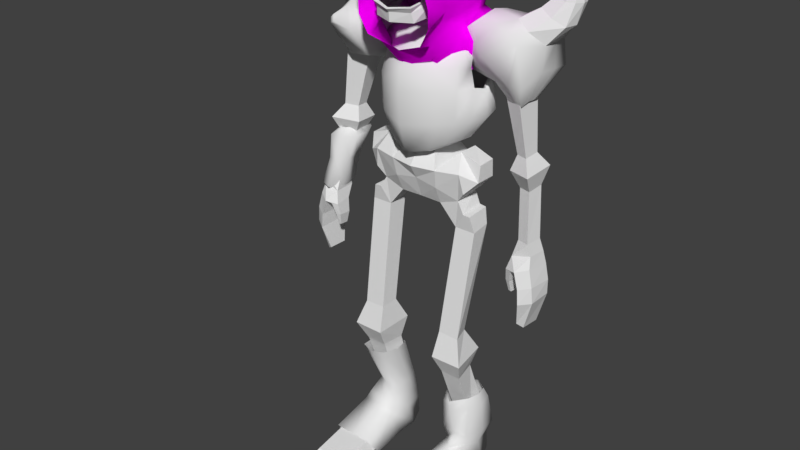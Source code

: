 # Source: FinalBoss.blend  (saved by Blender 2.78.0; exported with 4.5.12 LTS)
import bpy
from mathutils import Matrix  # noqa: F401  (used for matrix-valued properties, if any)

bpy.ops.wm.read_factory_settings(use_empty=True)
scene = bpy.context.scene
scene.name = 'Scene'

# ---- collections
col_collection_1 = bpy.data.collections.new('Collection 1'); scene.collection.children.link(col_collection_1)

# ---- images (referenced by path relative to the original .blend; pixels are not part of the script)
import os
ASSET_DIR = os.environ.get("B2B_ASSET_DIR", "")  # directory of the original .blend (textures are referenced by path, not embedded)
HERE = os.path.dirname(os.path.abspath(__file__))  # packed textures are extracted next to this script under _unpacked/

def load_image(name, relpath, width, height, colorspace="sRGB"):
    """Load a texture the original file referenced (path relative to the .blend, or extracted next to this script)."""
    p = next((c for c in (os.path.join(HERE, relpath), os.path.join(ASSET_DIR, relpath)) if relpath and os.path.exists(c)), "")
    if p:
        img = bpy.data.images.load(p, check_existing=True)
        img.name = name
    else:  # same state as the original file: an image datablock whose file is absent (Cycles renders it pink)
        img = bpy.data.images.new(name, width, height)
        img.source = "FILE"
        img.filepath = "//" + (relpath or name)
    img.colorspace_settings.name = colorspace
    return img
img_helmet_png = load_image('Helmet.png', 'Helmet.png', 1024, 1024, 'sRGB')

# ---- materials (node trees are filled in below, after node groups)
mat_material_002 = bpy.data.materials.new('Material.002')
mat_material_002.alpha_threshold = 0.0
mat_material_002.roughness = 0.5
mat_material_001 = bpy.data.materials.new('Material.001')
mat_material_001.alpha_threshold = 0.0
mat_material_001.roughness = 0.5
mat_material = bpy.data.materials.new('Material')
mat_material.alpha_threshold = 0.0
mat_material.roughness = 0.5

# ---- material node trees
mat_material_002.use_nodes = True; mat_material_002.node_tree.nodes.clear()
_N = mat_material_002.node_tree.nodes; _L = mat_material_002.node_tree.links
n0 = _N.new('ShaderNodeOutputMaterial'); n0.name = 'Material Output'; n0.location = (300, 300)
n1 = _N.new('ShaderNodeBsdfDiffuse'); n1.name = 'Diffuse BSDF'; n1.location = (10, 300)
_L.new(n1.outputs[0], n0.inputs[0])
n0.is_active_output = True
mat_material_001.use_nodes = True; mat_material_001.node_tree.nodes.clear()
_N = mat_material_001.node_tree.nodes; _L = mat_material_001.node_tree.links
n0 = _N.new('ShaderNodeOutputMaterial'); n0.name = 'Material Output'; n0.location = (300, 300)
n1 = _N.new('ShaderNodeBsdfDiffuse'); n1.name = 'Diffuse BSDF'; n1.location = (10, 300)
_L.new(n1.outputs[0], n0.inputs[0])
n0.is_active_output = True
mat_material.use_nodes = True; mat_material.node_tree.nodes.clear()
_N = mat_material.node_tree.nodes; _L = mat_material.node_tree.links
n0 = _N.new('ShaderNodeOutputMaterial'); n0.name = 'Material Output'; n0.location = (300, 300)
n1 = _N.new('ShaderNodeTexImage'); n1.name = 'Image Texture'; n1.location = (-173, 380)
n1.width = 140
n1.image = img_helmet_png
n2 = _N.new('ShaderNodeBsdfDiffuse'); n2.name = 'Diffuse BSDF'; n2.location = (71, 355)
_L.new(n2.outputs[0], n0.inputs[0])
_L.new(n1.outputs[0], n2.inputs[0])
n0.is_active_output = True

# ---- world
world_world = bpy.data.worlds.new('World'); scene.world = world_world
world_world.color = (0.05088, 0.05088, 0.05088)
world_world.use_sun_shadow = False
world_world.sun_shadow_jitter_overblur = 0.0
world_world.cycles.sampling_method = 'MANUAL'

# ---- meshes
me_cube_009 = bpy.data.meshes.new('Cube.009')
me_cube_009.from_pydata([(0.5019, -0.6088, 1.171), (0.3565, 0.8047, 1.039), (-1.102, -0.9988, 0.3288), (-1.382, 0.3551, 0.3514), (1.33, -0.5116, -0.3131), (1.164, 0.8919, -0.3097), (-0.3445, -0.8586, -1.132), (-0.498, 0.4946, -1.18), (1.086, -0.6661, 0.5168), (-0.884, -1.1, -0.4082), (0.9911, 0.9546, 0.4623), (-1.024, 0.535, -0.6084), (0.4782, 0.2521, 1.318), (-1.469, -0.2663, 0.4053), (1.516, 0.3139, -0.3499), (-0.4628, -0.2372, -1.337), (-1.237, -0.3599, -0.6729), (1.457, 0.3363, 0.6959), (-0.481, -0.997, 0.9139), (-0.7627, 0.6687, 0.9018), (0.5711, -0.8664, -0.9209), (0.3302, 0.8385, -0.9109), (-0.1573, 1.05, -0.08254), (-0.004678, -1.255, 0.0526), (0.6847, 0.008153, -1.23), (-0.8585, -0.001426, 1.242), (-1.882, 0.3938, 1.066), (-1.926, 0.2018, 1.092), (-1.728, 0.4812, 1.254), (-1.754, 0.2978, 1.356), (-0.8523, -1.436, 0.4133), (-0.8018, -1.483, 0.2065), (-0.6922, -1.464, 0.5835), (-0.5612, -1.534, 0.3426), (-0.54, 1.07, -1.073), (-0.7125, 1.103, -0.9047), (-0.2872, 1.201, -0.9887), (-0.444, 1.27, -0.7367), (0.4076, -0.5452, 1.016), (0.2816, 0.6798, 0.9018), (-0.9825, -0.8832, 0.2862), (-1.225, 0.2902, 0.3057), (1.125, -0.4609, -0.2701), (0.9815, 0.7553, -0.2672), (-0.3259, -0.7616, -0.9796), (-0.4589, 0.4111, -1.021), (0.9141, -0.5948, 0.4491), (-0.7934, -0.9706, -0.3525), (0.8315, 0.8097, 0.4019), (-0.9146, 0.446, -0.526), (0.387, 0.2009, 1.143), (-1.3, -0.2484, 0.3525), (1.286, 0.2544, -0.302), (-0.4284, -0.2231, -1.158), (-1.099, -0.3295, -0.5819), (1.235, 0.2739, 0.6043), (-0.4442, -0.8816, 0.7932), (-0.6883, 0.5619, 0.7827), (0.4675, -0.7684, -0.7969), (0.2588, 0.7091, -0.7882), (-0.1637, 0.8927, -0.07031), (-0.03141, -1.105, 0.04681), (0.566, -0.01052, -1.065), (-0.7714, -0.01882, 1.077), (-1.658, 0.3236, 0.9252), (-1.697, 0.1573, 0.9474), (-1.525, 0.3994, 1.088), (-1.547, 0.2405, 1.176), (-0.766, -1.262, 0.3594), (-0.7222, -1.303, 0.1802), (-0.6272, -1.286, 0.5069), (-0.5137, -1.347, 0.2981), (-0.4953, 0.9101, -0.9284), (-0.6448, 0.938, -0.7828), (-0.2762, 1.023, -0.8556), (-0.4121, 1.083, -0.6372)], [], [(25, 13, 2, 18), (24, 20, 6, 15), (23, 20, 4, 8), (17, 14, 5, 10), (7, 34, 36, 21), (16, 15, 6, 9), (13, 16, 9, 2), (19, 22, 11, 3), (12, 17, 10, 1), (18, 23, 8, 0), (0, 8, 17, 12), (3, 11, 16, 13), (11, 7, 15, 16), (8, 4, 14, 17), (21, 24, 15, 7), (13, 27, 26, 3), (1, 19, 25, 12), (5, 14, 24, 21), (2, 30, 32, 18), (1, 10, 22, 19), (10, 5, 21, 22), (9, 6, 20, 23), (14, 4, 20, 24), (12, 25, 18, 0), (28, 26, 27, 29), (3, 26, 28, 19), (25, 29, 27, 13), (19, 28, 29, 25), (30, 31, 33, 32), (23, 33, 31, 9), (9, 31, 30, 2), (18, 32, 33, 23), (37, 36, 34, 35), (11, 35, 34, 7), (21, 36, 37, 22), (22, 37, 35, 11), (63, 56, 40, 51), (62, 53, 44, 58), (61, 46, 42, 58), (55, 48, 43, 52), (45, 59, 74, 72), (54, 47, 44, 53), (51, 40, 47, 54), (57, 41, 49, 60), (50, 39, 48, 55), (56, 38, 46, 61), (38, 50, 55, 46), (41, 51, 54, 49), (49, 54, 53, 45), (46, 55, 52, 42), (59, 45, 53, 62), (51, 41, 64, 65), (39, 50, 63, 57), (43, 59, 62, 52), (40, 56, 70, 68), (39, 57, 60, 48), (48, 60, 59, 43), (47, 61, 58, 44), (52, 62, 58, 42), (50, 38, 56, 63), (66, 67, 65, 64), (41, 57, 66, 64), (63, 51, 65, 67), (57, 63, 67, 66), (68, 70, 71, 69), (61, 47, 69, 71), (47, 40, 68, 69), (56, 61, 71, 70), (75, 73, 72, 74), (49, 45, 72, 73), (59, 60, 75, 74), (60, 49, 73, 75)])
me_cube_009.polygons.foreach_set('use_smooth', [True] * 72)
me_cube_009.materials.append(mat_material_002)
me_cube_009.use_remesh_preserve_volume = False
me_cube_009.use_remesh_preserve_attributes = False
me_cube_009.use_mirror_vertex_groups = False
me_cube_009.update()
me_cube_007 = bpy.data.meshes.new('Cube.007')
me_cube_007.from_pydata([(0.6189, -0.306, -0.3258), (0.6685, -0.1113, 0.6007), (-0.6169, -0.306, -0.3258), (-0.6665, -0.1113, 0.6007), (0.0009765, -0.6079, -0.3619), (0.0009765, -0.3284, 0.6683), (0.6358, -0.2685, 0.1132), (0.0009765, -0.607, 0.1193), (-0.6338, -0.2685, 0.1132), (0.5841, -0.2116, 0.3774), (0.0009765, -0.557, 0.4201), (-0.5821, -0.2116, 0.3774), (0.4672, -0.3245, -0.6508), (-0.4653, -0.3245, -0.6508), (0.0009765, -0.5359, -0.8025), (0.6768, 0.3512, -0.3571), (0.5279, 0.3622, 0.4865), (-0.6748, 0.3512, -0.3571), (-0.526, 0.3741, 0.4828), (0.0009765, 0.474, -0.3839), (0.0009765, 0.5305, 0.5051), (0.6739, 0.3703, 0.03272), (0.0009765, 0.5217, -0.002839), (-0.672, 0.3703, 0.03272), (0.5657, 0.3775, 0.2696), (0.0009765, 0.5351, 0.2594), (-0.5637, 0.3775, 0.2696), (0.4843, 0.2828, -0.6255), (-0.4824, 0.2828, -0.6255), (0.0009765, 0.3083, -0.7402), (0.7645, -0.09188, 0.112), (0.8345, 0.06868, 0.04864), (0.7741, 0.2177, 0.1258), (0.813, 0.2315, -0.3295), (0.8518, 0.03527, -0.3427), (0.7575, -0.1694, -0.3235), (0.5448, -0.2355, -0.6614), (0.629, -0.02999, -0.6553), (0.5634, 0.1796, -0.6497), (0.0009765, 0.1589, -0.8363), (0.0009765, -0.4074, -0.8644), (0.7021, -0.07303, 0.3745), (0.7007, 0.2572, 0.3388), (-0.7002, -0.07303, 0.3745), (-0.6987, 0.269, 0.3351), (-0.6897, 0.3066, 0.583), (-0.724, 0.1329, 0.6903), (-0.7183, -0.02398, 0.6423), (-0.7555, -0.1694, -0.3235), (-0.8499, 0.03527, -0.3427), (-0.811, 0.2315, -0.3295), (-0.7721, 0.2177, 0.1258), (-0.8325, 0.06868, 0.04864), (-0.7625, -0.09188, 0.112), (-0.5615, 0.1796, -0.6497), (-0.627, -0.02999, -0.6553), (-0.5428, -0.2355, -0.6614), (0.7202, -0.02398, 0.6423), (0.7259, 0.121, 0.6941), (0.6916, 0.2709, 0.5942), (0.0009765, -0.1555, 0.778), (0.0009765, 0.0981, 0.7918), (0.0009765, 0.405, 0.7295), (-0.4413, -0.4435, -0.333), (-0.453, -0.1921, 0.6224), (-0.4554, -0.4024, 0.1164), (-0.4033, -0.3436, 0.3868), (-0.2881, -0.4386, -0.7394), (-0.3856, 0.4178, -0.3788), (-0.3298, 0.4622, 0.5022), (-0.4084, 0.4603, 0.001203), (-0.3429, 0.4736, 0.2631), (-0.2193, 0.2817, -0.7208), (-0.4112, -0.12, 0.7492), (-0.3945, 0.07802, 0.7744), (-0.3895, 0.3572, 0.7004), (-0.2377, -0.3274, -0.8242), (-0.3396, -0.1015, -0.8219), (-0.2213, 0.1198, -0.816), (0.4432, -0.4435, -0.333), (0.4549, -0.1921, 0.6224), (0.4574, -0.4024, 0.1164), (0.4053, -0.3436, 0.3868), (0.2901, -0.4386, -0.7394), (0.3876, 0.4178, -0.3788), (0.3318, 0.4622, 0.5022), (0.4104, 0.4603, 0.001203), (0.3449, 0.4736, 0.2631), (0.2212, 0.2817, -0.7208), (0.4131, -0.12, 0.7492), (0.3964, 0.07802, 0.7744), (0.3914, 0.3483, 0.7032), (0.2396, -0.3274, -0.8242), (0.3415, -0.1015, -0.8219), (0.2233, 0.1198, -0.816), (0.5671, -0.2834, -0.3015), (0.6126, -0.105, 0.5473), (-0.5651, -0.2834, -0.3015), (-0.6106, -0.105, 0.5473), (0.0009765, -0.56, -0.3346), (0.0009765, -0.304, 0.6093), (0.5826, -0.2491, 0.1007), (0.0009765, -0.5592, 0.1062), (-0.5806, -0.2491, 0.1007), (0.5352, -0.1969, 0.3427), (0.0009765, -0.5134, 0.3819), (-0.5333, -0.1969, 0.3427), (0.4282, -0.3004, -0.5993), (-0.4262, -0.3004, -0.5993), (0.0009765, -0.4941, -0.7383), (0.6201, 0.3187, -0.3302), (0.4838, 0.3288, 0.4427), (-0.6182, 0.3187, -0.3302), (-0.4818, 0.3397, 0.4393), (0.0009765, 0.4313, -0.3548), (0.0009765, 0.483, 0.4597), (0.6175, 0.3362, 0.02694), (0.0009765, 0.4749, -0.00564), (-0.6156, 0.3362, 0.02694), (0.5183, 0.3428, 0.244), (0.0009765, 0.4872, 0.2346), (-0.5164, 0.3428, 0.244), (0.4438, 0.256, -0.5761), (-0.4419, 0.256, -0.5761), (0.0009765, 0.2794, -0.6812), (0.7005, -0.08723, 0.0996), (0.7646, 0.05987, 0.04152), (0.7093, 0.1964, 0.1122), (0.7449, 0.209, -0.3049), (0.7805, 0.02926, -0.317), (0.6941, -0.1583, -0.2994), (0.4992, -0.2188, -0.609), (0.5764, -0.03053, -0.6034), (0.5163, 0.1615, -0.5983), (0.0009765, 0.1426, -0.7693), (0.0009765, -0.3763, -0.795), (0.6434, -0.06996, 0.34), (0.642, 0.2326, 0.3074), (-0.6414, -0.06996, 0.34), (-0.6401, 0.2434, 0.304), (-0.6318, 0.2778, 0.5311), (-0.6632, 0.1187, 0.6294), (-0.658, -0.02503, 0.5854), (-0.6921, -0.1583, -0.2994), (-0.7786, 0.02926, -0.317), (-0.743, 0.209, -0.3049), (-0.7073, 0.1964, 0.1122), (-0.7627, 0.05987, 0.04152), (-0.6985, -0.08723, 0.0996), (-0.5144, 0.1615, -0.5983), (-0.5744, -0.03053, -0.6034), (-0.4972, -0.2188, -0.609), (0.6599, -0.02503, 0.5854), (0.6652, 0.1078, 0.6328), (0.6338, 0.2452, 0.5414), (0.0009765, -0.1455, 0.7097), (0.0009765, 0.08683, 0.7224), (0.0009765, 0.368, 0.6653), (-0.4042, -0.4093, -0.3081), (-0.4149, -0.1791, 0.5672), (-0.4172, -0.3718, 0.1036), (-0.3694, -0.3178, 0.3514), (-0.2639, -0.4049, -0.6804), (-0.3532, 0.3797, -0.3501), (-0.3021, 0.4204, 0.4571), (-0.3741, 0.4186, -0.001937), (-0.3141, 0.4309, 0.238), (-0.2008, 0.255, -0.6635), (-0.3766, -0.113, 0.6833), (-0.3613, 0.06842, 0.7064), (-0.3567, 0.3242, 0.6386), (-0.2177, -0.303, -0.7582), (-0.311, -0.09606, -0.7561), (-0.2027, 0.1067, -0.7506), (0.4062, -0.4093, -0.3081), (0.4169, -0.1791, 0.5672), (0.4191, -0.3718, 0.1036), (0.3714, -0.3178, 0.3514), (0.2658, -0.4049, -0.6804), (0.3552, 0.3797, -0.3501), (0.3041, 0.4204, 0.4571), (0.3761, 0.4186, -0.001937), (0.3161, 0.4309, 0.238), (0.2028, 0.255, -0.6635), (0.3786, -0.113, 0.6833), (0.3633, 0.06842, 0.7064), (0.3587, 0.3161, 0.6412), (0.2196, -0.303, -0.7582), (0.313, -0.09606, -0.7561), (0.2046, 0.1067, -0.7506)], [], [(82, 80, 5, 10), (66, 10, 5, 64), (63, 4, 7, 65), (79, 81, 7, 4), (65, 7, 10, 66), (81, 82, 10, 7), (63, 2, 13, 67), (79, 4, 14, 83), (87, 25, 20, 85), (71, 69, 20, 25), (68, 70, 22, 19), (84, 19, 22, 86), (70, 71, 25, 22), (86, 22, 25, 87), (68, 72, 28, 17), (84, 88, 29, 19), (33, 15, 21, 32), (94, 88, 27, 38), (32, 21, 24, 42), (45, 18, 26, 44), (38, 27, 15, 33), (51, 23, 17, 50), (78, 72, 29, 39), (42, 24, 16, 59), (50, 17, 28, 54), (91, 85, 20, 62), (44, 26, 23, 51), (75, 69, 18, 45), (64, 73, 47, 3), (73, 74, 46, 47), (74, 75, 45, 46), (11, 43, 53, 8), (80, 89, 60, 5), (89, 90, 61, 60), (90, 91, 62, 61), (2, 48, 56, 13), (48, 49, 55, 56), (49, 50, 54, 55), (9, 41, 57, 1), (67, 76, 40, 14), (8, 53, 48, 2), (53, 52, 49, 48), (52, 51, 50, 49), (12, 36, 35, 0), (36, 37, 34, 35), (37, 38, 33, 34), (3, 47, 43, 11), (6, 30, 41, 9), (83, 92, 36, 12), (92, 93, 37, 36), (93, 94, 38, 37), (0, 35, 30, 6), (35, 34, 31, 30), (34, 33, 32, 31), (55, 54, 78, 77), (56, 55, 77, 76), (13, 56, 76, 67), (61, 62, 75, 74), (60, 61, 74, 73), (5, 60, 73, 64), (62, 20, 69, 75), (54, 28, 72, 78), (19, 29, 72, 68), (23, 26, 71, 70), (17, 23, 70, 68), (26, 18, 69, 71), (4, 63, 67, 14), (8, 65, 66, 11), (2, 63, 65, 8), (11, 66, 64, 3), (14, 40, 92, 83), (58, 59, 91, 90), (57, 58, 90, 89), (1, 57, 89, 80), (59, 16, 85, 91), (39, 29, 88, 94), (15, 27, 88, 84), (21, 86, 87, 24), (15, 84, 86, 21), (24, 87, 85, 16), (0, 79, 83, 12), (6, 9, 82, 81), (0, 6, 81, 79), (9, 1, 80, 82), (177, 105, 100, 175), (161, 159, 100, 105), (158, 160, 102, 99), (174, 99, 102, 176), (160, 161, 105, 102), (176, 102, 105, 177), (158, 162, 108, 97), (174, 178, 109, 99), (182, 180, 115, 120), (166, 120, 115, 164), (163, 114, 117, 165), (179, 181, 117, 114), (165, 117, 120, 166), (181, 182, 120, 117), (163, 112, 123, 167), (179, 114, 124, 183), (128, 127, 116, 110), (189, 133, 122, 183), (127, 137, 119, 116), (140, 139, 121, 113), (133, 128, 110, 122), (146, 145, 112, 118), (173, 134, 124, 167), (137, 154, 111, 119), (145, 149, 123, 112), (186, 157, 115, 180), (139, 146, 118, 121), (170, 140, 113, 164), (159, 98, 142, 168), (168, 142, 141, 169), (169, 141, 140, 170), (106, 103, 148, 138), (175, 100, 155, 184), (184, 155, 156, 185), (185, 156, 157, 186), (97, 108, 151, 143), (143, 151, 150, 144), (144, 150, 149, 145), (104, 96, 152, 136), (162, 109, 135, 171), (103, 97, 143, 148), (148, 143, 144, 147), (147, 144, 145, 146), (107, 95, 130, 131), (131, 130, 129, 132), (132, 129, 128, 133), (98, 106, 138, 142), (101, 104, 136, 125), (178, 107, 131, 187), (187, 131, 132, 188), (188, 132, 133, 189), (95, 101, 125, 130), (130, 125, 126, 129), (129, 126, 127, 128), (150, 172, 173, 149), (151, 171, 172, 150), (108, 162, 171, 151), (156, 169, 170, 157), (155, 168, 169, 156), (100, 159, 168, 155), (157, 170, 164, 115), (149, 173, 167, 123), (114, 163, 167, 124), (118, 165, 166, 121), (112, 163, 165, 118), (121, 166, 164, 113), (99, 109, 162, 158), (103, 106, 161, 160), (97, 103, 160, 158), (106, 98, 159, 161), (109, 178, 187, 135), (153, 185, 186, 154), (152, 184, 185, 153), (96, 175, 184, 152), (154, 186, 180, 111), (134, 189, 183, 124), (110, 179, 183, 122), (116, 119, 182, 181), (110, 116, 181, 179), (119, 111, 180, 182), (95, 107, 178, 174), (101, 176, 177, 104), (95, 174, 176, 101), (104, 177, 175, 96), (58, 57, 152, 153), (76, 77, 172, 171), (32, 42, 137, 127), (53, 43, 138, 148), (59, 58, 153, 154), (57, 41, 136, 152), (92, 40, 135, 187), (51, 52, 147, 146), (94, 93, 188, 189), (44, 51, 146, 139), (42, 59, 154, 137), (39, 94, 189, 134), (52, 53, 148, 147), (93, 92, 187, 188), (46, 45, 140, 141), (47, 46, 141, 142), (40, 76, 171, 135), (43, 47, 142, 138), (78, 39, 134, 173), (30, 31, 126, 125), (45, 44, 139, 140), (77, 78, 173, 172), (31, 32, 127, 126), (41, 30, 125, 136)])
me_cube_007.polygons.foreach_set('use_smooth', [True] * 192)
me_cube_007.materials.append(mat_material_001)
me_cube_007.use_remesh_preserve_volume = False
me_cube_007.use_remesh_preserve_attributes = False
me_cube_007.use_mirror_vertex_groups = False
me_cube_007.update()
me_cube_008 = bpy.data.meshes.new('Cube.008')
me_cube_008.from_pydata([(-1.661, -1.012, 0.4206), (-1.646, 0.7511, 0.4857), (-2.385, -0.8135, -0.401), (-1.931, 0.9094, 0.04911), (0.4782, -1.214, -0.07728), (1.142, 0.692, -0.1665), (-1.952, -0.6471, -1.664), (-1.693, 0.9083, -1.05), (1.029, -1.455, -1.549), (1.174, 0.8203, -1.256), (-0.7802, -0.7719, -1.862), (-0.8324, 0.9545, -1.795), (-2.032, -0.9597, 0.1371), (-1.005, -1.305, -0.7009), (0.1244, -1.113, -1.706), (-1.576, -0.01252, 0.6988), (1.234, -0.5026, -0.09909), (1.144, -0.468, -1.164), (-1.702, 0.9951, 0.3858), (-0.5394, 1.261, -0.5167), (0.1378, 1.164, -1.468), (-2.158, 0.04793, -0.1759), (-1.823, 0.1306, -1.357), (-1.022, 0.06792, -2.024), (0.553, -0.8212, -2.615), (0.6051, -0.005782, -2.53), (-0.09415, -0.5787, -2.733), (-0.1128, 0.0392, -2.724), (0.2295, -0.6999, -2.674), (0.5941, -0.466, -2.486), (0.2343, 0.116, -2.608), (-0.1806, -0.2792, -2.798), (-2.168, -0.7303, -1.032), (-0.4262, -1.162, 0.6231), (-1.812, 0.9088, -0.5004), (-0.1469, 0.7379, 0.4738), (-1.518, -1.132, -0.2819), (0.05888, -0.6197, 0.7888), (-1.121, 1.128, -0.06548), (-1.99, 0.08926, -0.7663), (2.124, 0.5661, 1.504), (2.045, -0.04958, 1.554), (1.148, 0.6174, 1.689), (1.176, -0.03922, 1.681), (1.888, 0.302, 2.762), (1.904, 0.1702, 2.754), (1.713, 0.2946, 2.779), (1.719, 0.1761, 2.778), (1.771, 0.6097, 0.6899), (1.886, -0.299, 0.6672), (0.6264, 0.5584, 1.088), (0.7374, -0.2583, 1.225), (-2.06, -0.6887, -1.348), (-1.753, 0.9085, -0.7751), (-1.262, -1.219, -0.4914), (0.6521, -0.8026, 0.4103), (-0.83, 1.195, -0.2911), (-1.906, 0.1099, -1.062), (0.02602, -1.188, 0.2729), (0.4725, 0.8575, 0.2355), (1.68, -0.1228, 1.565), (1.626, 0.756, 1.596), (1.811, 0.1801, 2.766), (1.801, 0.3387, 2.77), (1.312, -0.3938, 0.9459), (1.199, 0.6992, 0.889), (-1.611, 0.3693, 0.5922), (1.223, 0.09467, -0.1328), (1.187, 0.1761, -1.21), (0.5996, -0.2359, -2.508), (-0.3171, 0.05912, 0.6313), (2.209, 0.2582, 1.529), (1.17, 0.2891, 1.685), (1.991, 0.2361, 2.758), (1.884, 0.2353, 2.778), (0.5908, 0.1501, 1.156), (2.025, 0.1553, 0.6785), (1.997, 0.2594, 2.768)], [], [(54, 52, 6, 13), (22, 7, 11, 23), (57, 53, 7, 22), (55, 58, 4, 16), (56, 59, 5, 19), (13, 6, 10, 14), (19, 5, 9, 20), (16, 4, 8, 17), (4, 13, 14, 8), (58, 54, 13, 4), (67, 16, 17, 68), (76, 48, 40, 71), (7, 19, 20, 11), (53, 56, 19, 7), (52, 57, 22, 6), (6, 22, 23, 10), (8, 14, 28, 24), (14, 10, 26, 28), (68, 17, 29, 69), (11, 20, 30, 27), (17, 8, 24, 29), (20, 9, 25, 30), (10, 23, 31, 26), (23, 11, 27, 31), (2, 21, 39, 32), (3, 18, 38, 34), (66, 15, 37, 70), (0, 12, 36, 33), (18, 1, 35, 38), (15, 0, 33, 37), (21, 3, 34, 39), (12, 2, 32, 36), (72, 43, 47, 74), (65, 50, 42, 61), (75, 51, 43, 72), (64, 49, 41, 60), (77, 62, 45, 73), (60, 41, 45, 62), (61, 42, 46, 63), (71, 40, 44, 73), (55, 16, 49, 64), (70, 37, 51, 75), (59, 35, 50, 65), (67, 5, 48, 76), (5, 59, 65, 48), (37, 55, 64, 51), (40, 61, 63, 44), (43, 60, 62, 47), (74, 47, 62, 77), (51, 64, 60, 43), (48, 65, 61, 40), (32, 39, 57, 52), (34, 38, 56, 53), (33, 36, 54, 58), (38, 35, 59, 56), (37, 33, 58, 55), (39, 34, 53, 57), (36, 32, 52, 54), (46, 74, 77, 63), (16, 67, 76, 49), (35, 70, 75, 50), (41, 71, 73, 45), (63, 77, 73, 44), (50, 75, 72, 42), (42, 72, 74, 46), (1, 66, 70, 35), (9, 68, 69, 25), (49, 76, 71, 41), (5, 67, 68, 9)])
me_cube_008.polygons.foreach_set('use_smooth', [1, 1, 1, 1, 1, 1, 1, 1, 1, 1, 1, 0, 1, 1, 1, 1, 1, 1, 1, 1, 1, 1, 1, 1, 1, 1, 1, 1, 1, 1, 1, 1, 0, 0, 0, 0, 0, 0, 0, 0, 0, 0, 0, 0, 0, 0, 0, 0, 0, 0, 0, 1, 1, 1, 1, 1, 1, 1, 0, 0, 0, 0, 0, 0, 0, 1, 1, 0, 1])
me_cube_008.materials.append(None)
me_cube_008.use_remesh_preserve_volume = False
me_cube_008.use_remesh_preserve_attributes = False
me_cube_008.use_mirror_vertex_groups = False
me_cube_008.update()
me_cube_006 = bpy.data.meshes.new('Cube.006')
me_cube_006.from_pydata([(3.963, -1.847, 18.14), (4.28, 1.089, 17.71), (3.996, -2.627, 19.24), (3.349, 1.705, 23.93), (3.419, -2.516, 23.88), (3.588, -3.651, 21.92), (2.59, 4.475, 21.69), (2.783, 3.621, 17.15), (3.389, 2.314, 17.22), (3.079, 3.99, 22.97), (0.0, -2.981, 24.41), (0.0, 1.938, 25.11), (0.0, -4.077, 23.07), (0.0, 5.374, 22.33), (0.0, 4.389, 23.81), (0.0, 4.558, 17.08), (4.22, -1.777, 22.48), (4.196, 1.782, 21.0), (3.805, -3.136, 20.55), (2.826, 4.577, 19.81), (3.668, 3.803, 20.31), (0.0, 5.544, 19.45), (3.866, -0.927, 16.71), (3.368, -0.5971, 24.39), (0.0, -0.4545, 25.47), (4.371, -0.1916, 22.23), (2.104, -2.749, 24.54), (2.194, -3.93, 22.72), (1.5, 5.093, 22.42), (1.798, 1.851, 24.87), (1.675, 4.363, 23.71), (1.598, 4.241, 16.84), (1.777, 5.217, 19.67), (1.829, -0.5031, 25.37), (4.892, 1.051, 15.12), (5.914, 3.391, 13.3), (4.866, 2.16, 15.29), (0.0, 4.162, 13.0), (3.972, -0.7298, 14.07), (2.245, 3.949, 13.49), (3.415, -3.436, 16.87), (3.382, -3.681, 17.78), (2.86, -4.466, 19.7), (0.0, -4.755, 21.32), (3.164, -4.037, 18.88), (3.396, -3.406, 15.36), (2.094, -4.702, 20.53), (0.0, -2.298, 11.53), (3.633, -0.5797, 15.2), (3.879, 1.07, 15.77), (3.07, 2.237, 15.48), (2.589, 3.261, 15.41), (1.459, 3.757, 15.07), (0.0, 4.072, 15.1), (0.0, -2.786, 12.97), (3.729, -3.083, 18.65), (3.73, -2.382, 17.65), (3.566, -1.95, 16.33), (2.688, -1.88, 12.79), (3.264, -4.064, 20.81), (3.525, -3.592, 19.71), (2.087, -4.317, 21.69), (0.0, -4.412, 22.19), (2.805, -2.626, 13.79), (4.079, 1.079, 16.74), (3.23, 2.275, 16.35), (1.528, 3.999, 15.95), (0.0, 4.315, 16.09), (3.749, -0.7533, 15.96), (2.686, 3.441, 16.28), (2.58, -3.316, 13.91), (2.861, -2.308, 15.45), (6.373, 0.9148, 14.44), (6.748, 2.607, 13.98), (6.355, 1.659, 14.55), (6.098, 0.4277, 13.56), (5.121, 3.901, 12.21), (0.0, 4.553, 11.22), (1.927, 4.246, 12.62), (3.125, 4.018, 10.7), (0.0, 4.483, 10.69), (1.81, 4.156, 10.54), (3.773, 0.7083, 11.11), (0.0, -0.568, 10.62), (1.763, -0.5245, 10.71), (5.836, 0.2976, 11.65)], [], [(26, 10, 12, 27), (33, 24, 10, 26), (30, 9, 6, 28), (16, 4, 5, 18), (20, 8, 7, 19), (17, 1, 8, 20), (29, 3, 9, 30), (32, 19, 7, 31), (28, 6, 19, 32), (3, 17, 20, 9), (9, 20, 19, 6), (0, 16, 18, 2), (22, 25, 16, 0), (1, 17, 25, 22), (17, 3, 23, 25), (29, 11, 24, 33), (3, 29, 33, 23), (13, 28, 32, 21), (21, 32, 31, 15), (11, 29, 30, 14), (14, 30, 28, 13), (23, 33, 26, 4), (4, 26, 27, 5), (4, 16, 25, 23), (49, 48, 38, 34), (50, 49, 34, 36), (52, 51, 35, 39), (53, 52, 39, 37), (51, 50, 36, 35), (56, 55, 41, 40), (57, 56, 40, 45), (71, 57, 45, 70), (60, 59, 42, 44), (59, 61, 46, 42), (55, 60, 44, 41), (61, 62, 43, 46), (58, 63, 54, 47), (69, 65, 50, 51), (67, 66, 52, 53), (66, 69, 51, 52), (65, 64, 49, 50), (64, 68, 48, 49), (38, 48, 63, 58), (27, 12, 62, 61), (2, 18, 60, 55), (5, 27, 61, 59), (18, 5, 59, 60), (68, 22, 57, 71), (22, 0, 56, 57), (0, 2, 55, 56), (48, 68, 71, 63), (1, 22, 68, 64), (8, 1, 64, 65), (31, 7, 69, 66), (15, 31, 66, 67), (7, 8, 65, 69), (63, 71, 70, 54), (34, 38, 75, 72), (35, 36, 74, 73), (36, 34, 72, 74), (39, 35, 76, 78), (37, 39, 78, 77), (78, 76, 79, 81), (77, 78, 81, 80), (75, 38, 82, 85), (58, 47, 83, 84), (38, 58, 84, 82)])
me_cube_006.polygons.foreach_set('use_smooth', [True] * 67)
_uv = me_cube_006.uv_layers.new(name='UVMap')
_uv.uv.foreach_set('vector', [0.3153, 0.161, 0.3148, 0.07446, 0.415, 0.07244, 0.4014, 0.1666, 0.232, 0.1705, 0.2002, 0.1057, 0.3148, 0.07446, 0.3153, 0.161, 0.1042, 0.2756, 0.1398, 0.3195, 0.124, 0.368, 0.08025, 0.3568, 0.3288, 0.275, 0.326, 0.2116, 0.4044, 0.2309, 0.3954, 0.2618, 0.1713, 0.3995, 0.2027, 0.4831, 0.1447, 0.488, 0.1308, 0.4357, 0.2205, 0.3626, 0.2659, 0.4651, 0.2027, 0.4831, 0.1713, 0.3995, 0.1614, 0.2129, 0.1965, 0.2657, 0.1398, 0.3195, 0.1042, 0.2756, 0.08543, 0.4356, 0.1308, 0.4357, 0.1447, 0.488, 0.1069, 0.5022, 0.08025, 0.3568, 0.124, 0.368, 0.1308, 0.4357, 0.08543, 0.4356, 0.1965, 0.2657, 0.2205, 0.3626, 0.1713, 0.3995, 0.1398, 0.3195, 0.1398, 0.3195, 0.1713, 0.3995, 0.1308, 0.4357, 0.124, 0.368, 0.3367, 0.3336, 0.3288, 0.275, 0.3954, 0.2618, 0.3852, 0.2933, 0.3229, 0.4062, 0.2793, 0.3064, 0.3288, 0.275, 0.3367, 0.3336, 0.2659, 0.4651, 0.2205, 0.3626, 0.2793, 0.3064, 0.3229, 0.4062, 0.2205, 0.3626, 0.1965, 0.2657, 0.2609, 0.2256, 0.2793, 0.3064, 0.1614, 0.2129, 0.1107, 0.1651, 0.2002, 0.1057, 0.232, 0.1705, 0.1965, 0.2657, 0.1614, 0.2129, 0.232, 0.1705, 0.2609, 0.2256, 0.01841, 0.3459, 0.08025, 0.3568, 0.08543, 0.4356, 0.02458, 0.4509, 0.02458, 0.4509, 0.08543, 0.4356, 0.1069, 0.5022, 0.04386, 0.5138, 0.1107, 0.1651, 0.1614, 0.2129, 0.1042, 0.2756, 0.0496, 0.2436, 0.0496, 0.2436, 0.1042, 0.2756, 0.08025, 0.3568, 0.01841, 0.3459, 0.2609, 0.2256, 0.232, 0.1705, 0.3153, 0.161, 0.326, 0.2116, 0.326, 0.2116, 0.3153, 0.161, 0.4014, 0.1666, 0.4044, 0.2309, 0.326, 0.2116, 0.3288, 0.275, 0.2793, 0.3064, 0.2609, 0.2256, 0.2659, 0.4651, 0.3229, 0.4062, 0.3229, 0.4062, 0.2659, 0.4651, 0.2027, 0.4831, 0.2659, 0.4651, 0.2659, 0.4651, 0.2027, 0.4831, 0.1069, 0.5022, 0.1447, 0.488, 0.1447, 0.488, 0.1069, 0.5022, 0.04386, 0.5138, 0.1069, 0.5022, 0.1069, 0.5022, 0.04386, 0.5138, 0.1447, 0.488, 0.2027, 0.4831, 0.2027, 0.4831, 0.1447, 0.488, 0.3367, 0.3336, 0.3852, 0.2933, 0.3852, 0.2933, 0.3367, 0.3336, 0.3229, 0.4062, 0.3367, 0.3336, 0.3367, 0.3336, 0.3229, 0.4062, 0.3229, 0.4062, 0.3229, 0.4062, 0.3229, 0.4062, 0.3229, 0.4062, 0.3954, 0.2618, 0.4044, 0.2309, 0.4044, 0.2309, 0.3954, 0.2618, 0.4044, 0.2309, 0.4014, 0.1666, 0.4014, 0.1666, 0.4044, 0.2309, 0.3852, 0.2933, 0.3954, 0.2618, 0.3954, 0.2618, 0.3852, 0.2933, 0.4014, 0.1666, 0.415, 0.07244, 0.415, 0.07244, 0.4014, 0.1666, 0.3229, 0.4062, 0.3229, 0.4062, 0.3229, 0.4062, 0.3229, 0.4062, 0.1447, 0.488, 0.2027, 0.4831, 0.2027, 0.4831, 0.1447, 0.488, 0.04386, 0.5138, 0.1069, 0.5022, 0.1069, 0.5022, 0.04386, 0.5138, 0.1069, 0.5022, 0.1447, 0.488, 0.1447, 0.488, 0.1069, 0.5022, 0.2027, 0.4831, 0.2659, 0.4651, 0.2659, 0.4651, 0.2027, 0.4831, 0.2659, 0.4651, 0.3229, 0.4062, 0.3229, 0.4062, 0.2659, 0.4651, 0.3229, 0.4062, 0.3229, 0.4062, 0.3229, 0.4062, 0.3229, 0.4062, 0.4014, 0.1666, 0.415, 0.07244, 0.415, 0.07244, 0.4014, 0.1666, 0.3852, 0.2933, 0.3954, 0.2618, 0.3954, 0.2618, 0.3852, 0.2933, 0.4044, 0.2309, 0.4014, 0.1666, 0.4014, 0.1666, 0.4044, 0.2309, 0.3954, 0.2618, 0.4044, 0.2309, 0.4044, 0.2309, 0.3954, 0.2618, 0.3229, 0.4062, 0.3229, 0.4062, 0.3229, 0.4062, 0.3229, 0.4062, 0.3229, 0.4062, 0.3367, 0.3336, 0.3367, 0.3336, 0.3229, 0.4062, 0.3367, 0.3336, 0.3852, 0.2933, 0.3852, 0.2933, 0.3367, 0.3336, 0.3229, 0.4062, 0.3229, 0.4062, 0.3229, 0.4062, 0.3229, 0.4062, 0.2659, 0.4651, 0.3229, 0.4062, 0.3229, 0.4062, 0.2659, 0.4651, 0.2027, 0.4831, 0.2659, 0.4651, 0.2659, 0.4651, 0.2027, 0.4831, 0.1069, 0.5022, 0.1447, 0.488, 0.1447, 0.488, 0.1069, 0.5022, 0.04386, 0.5138, 0.1069, 0.5022, 0.1069, 0.5022, 0.04386, 0.5138, 0.1447, 0.488, 0.2027, 0.4831, 0.2027, 0.4831, 0.1447, 0.488, 0.3229, 0.4062, 0.3229, 0.4062, 0.3229, 0.4062, 0.3229, 0.4062, 0.2659, 0.4651, 0.3229, 0.4062, 0.3229, 0.4062, 0.2659, 0.4651, 0.1447, 0.488, 0.2027, 0.4831, 0.2027, 0.4831, 0.1447, 0.488, 0.2027, 0.4831, 0.2659, 0.4651, 0.2659, 0.4651, 0.2027, 0.4831, 0.1069, 0.5022, 0.1447, 0.488, 0.1447, 0.488, 0.1069, 0.5022, 0.04386, 0.5138, 0.1069, 0.5022, 0.1069, 0.5022, 0.04386, 0.5138, 0.1069, 0.5022, 0.1447, 0.488, 0.1447, 0.488, 0.1069, 0.5022, 0.04386, 0.5138, 0.1069, 0.5022, 0.1069, 0.5022, 0.04386, 0.5138, 0.3229, 0.4062, 0.3229, 0.4062, 0.3229, 0.4062, 0.3229, 0.4062, 0.3229, 0.4062, 0.3229, 0.4062, 0.3229, 0.4062, 0.3229, 0.4062, 0.3229, 0.4062, 0.3229, 0.4062, 0.3229, 0.4062, 0.3229, 0.4062])
me_cube_006.materials.append(mat_material)
me_cube_006.use_remesh_preserve_volume = False
me_cube_006.use_remesh_preserve_attributes = False
me_cube_006.use_mirror_vertex_groups = False
me_cube_006.update()
me_cube_005 = bpy.data.meshes.new('Cube.005')
me_cube_005.from_pydata([(-0.3047, -0.5691, 1.723), (-0.3198, 1.306, 1.821), (1.259, 0.003203, 1.562), (1.168, 1.323, 1.538), (-0.876, -1.336, -1.566), (-0.9582, 0.2476, -1.598), (0.4049, -0.8675, -1.698), (0.26, 0.2611, -1.829), (-0.5165, 0.6342, 0.09023), (0.611, 0.6466, -0.1243), (-0.4759, -0.8073, 0.06237), (0.7095, -0.3735, -0.05977), (-0.4202, 0.3686, 1.772), (-1.167, -0.5443, -1.582), (-0.6472, -0.08658, 0.0763), (0.4772, -0.4273, 1.642), (-0.2356, -1.55, -1.632), (0.1168, -0.8488, 0.001299), (0.4239, 1.763, 1.679), (-0.3491, 0.3092, -1.713), (0.04724, 0.8384, -0.01704), (1.463, 0.663, 1.55), (0.3757, -0.3032, -1.764), (0.7802, 0.1365, -0.09204), (0.2731, -0.1539, 2.164), (0.2684, 0.6659, 2.207), (0.7628, 0.09626, 2.093), (0.7341, 0.6731, 2.083), (0.237, 0.256, 2.185), (0.518, -0.09193, 2.128), (0.5013, 0.8654, 2.145), (0.8266, 0.3847, 2.088), (0.4758, 0.04191, 1.382), (0.6025, 0.2341, 2.113), (-0.6865, -0.7171, -2.545), (-0.7258, 0.03999, -2.56), (-0.07415, -0.4931, -2.608), (-0.1434, 0.04641, -2.67), (-0.8255, -0.3386, -2.552), (-0.3803, -0.8193, -2.576), (-0.4346, 0.06944, -2.615), (-0.08814, -0.2233, -2.639)], [], [(20, 19, 5, 8), (14, 13, 4, 10), (23, 22, 7, 9), (17, 16, 6, 11), (15, 17, 11, 2), (21, 23, 9, 3), (12, 14, 10, 0), (18, 20, 8, 1), (1, 8, 14, 12), (8, 5, 13, 14), (0, 10, 17, 15), (10, 4, 16, 17), (3, 9, 20, 18), (9, 7, 19, 20), (2, 11, 23, 21), (11, 6, 22, 23), (15, 2, 26, 29), (23, 22, 32, 33), (3, 18, 30, 27), (18, 1, 25, 30), (21, 3, 27, 31), (1, 12, 28, 25), (12, 0, 24, 28), (21, 23, 33, 31), (0, 15, 29, 24), (2, 21, 31, 26), (19, 7, 37, 40), (6, 16, 39, 36), (4, 13, 38, 34), (5, 19, 40, 35), (7, 22, 41, 37), (16, 4, 34, 39), (22, 6, 36, 41), (13, 5, 35, 38)])
me_cube_005.polygons.foreach_set('use_smooth', [True] * 34)
me_cube_005.use_remesh_preserve_volume = False
me_cube_005.use_remesh_preserve_attributes = False
me_cube_005.use_mirror_vertex_groups = False
me_cube_005.update()
me_cube_004 = bpy.data.meshes.new('Cube.004')
me_cube_004.from_pydata([(1.118, -1.606, 5.0), (1.264, 0.4253, 4.902), (-0.9705, -1.579, 4.944), (-0.4472, 0.4529, 5.049), (1.033, -0.06234, 0.7714), (0.9083, 1.719, 0.9869), (-0.7428, -0.04165, 0.8792), (-0.9022, 1.678, 1.018), (1.173, -0.9131, -1.259), (1.128, 2.007, -1.647), (-1.573, -0.8836, -1.042), (-0.7473, 2.0, -1.887), (1.664, -0.4193, -3.296), (1.08, 2.168, -3.192), (-1.648, -0.4698, -3.294), (-0.868, 2.192, -3.299), (1.42, -3.559, -2.2), (-1.855, -3.511, -2.151), (1.833, -2.919, -3.507), (-2.076, -2.871, -3.439), (0.9981, 2.046, -0.7728), (1.141, -0.6109, -0.3742), (-1.273, 2.094, -0.6931), (-1.272, -0.6754, -0.3285), (0.07376, -1.918, 4.972), (0.1451, -0.3772, 0.8253), (-0.1999, -0.8984, -1.15), (-0.2177, -3.535, -2.176), (-0.06555, -0.6431, -0.3513), (0.4085, 0.5832, 4.976), (0.003061, 1.843, 1.002), (0.1903, 2.148, -1.767), (0.007807, -0.3004, -3.295), (0.1062, 2.324, -3.245), (-0.1215, -2.751, -3.473), (-0.1374, 2.214, -0.7329), (1.522, -0.5906, 4.951), (-0.9288, -0.563, 4.996), (1.238, 0.8284, 0.8792), (-1.075, 0.8182, 0.9484), (1.47, 0.547, -1.453), (-1.511, 0.5581, -1.465), (1.756, 0.8745, -3.244), (-1.637, 0.8613, -3.296), (-1.656, 0.7091, -0.5108), (1.365, 0.7174, -0.5735), (0.05907, 1.012, -3.27)], [], [(24, 25, 4, 0), (45, 40, 9, 20), (36, 38, 5, 1), (29, 30, 7, 3), (37, 39, 6, 2), (40, 42, 13, 9), (35, 31, 11, 22), (44, 41, 10, 23), (28, 26, 8, 21), (46, 43, 15, 33), (41, 43, 14, 10), (14, 19, 17, 10), (31, 33, 15, 11), (8, 16, 18, 12), (32, 34, 19, 14), (26, 27, 16, 8), (25, 28, 21, 4), (39, 44, 23, 6), (30, 35, 22, 7), (38, 45, 20, 5), (6, 23, 28, 25), (10, 17, 27, 26), (23, 10, 26, 28), (2, 6, 25, 24), (5, 20, 35, 30), (12, 18, 34, 32), (9, 13, 33, 31), (42, 46, 33, 13), (20, 9, 31, 35), (1, 5, 30, 29), (12, 32, 46, 42), (4, 21, 45, 38), (7, 22, 44, 39), (11, 15, 43, 41), (32, 14, 43, 46), (22, 11, 41, 44), (8, 12, 42, 40), (3, 7, 39, 37), (0, 4, 38, 36), (21, 8, 40, 45)])
me_cube_004.polygons.foreach_set('use_smooth', [True] * 40)
me_cube_004.use_remesh_preserve_volume = False
me_cube_004.use_remesh_preserve_attributes = False
me_cube_004.use_mirror_vertex_groups = False
me_cube_004.update()
me_cube_003 = bpy.data.meshes.new('Cube.003')
me_cube_003.from_pydata([(-1.382, 1.633, 4.551), (-1.377, 3.798, 4.641), (1.098, 1.662, 4.702), (1.151, 3.74, 4.684), (-0.7991, 1.591, 1.266), (-0.9697, 4.145, 0.6954), (1.007, 1.61, 1.294), (0.7764, 4.176, 0.7695), (-1.775, 1.691, -0.939), (-1.191, 4.279, -0.8345), (1.538, 1.641, -0.9363), (0.7574, 4.303, -0.9414), (-1.531, -0.9945, 0.06009), (1.745, -0.9465, 0.1092), (-1.944, -0.8086, -1.15), (1.966, -0.7605, -1.082), (-1.511, -3.515, -0.5716), (1.589, -3.472, -0.5375), (-1.817, -4.575, -1.661), (2.058, -4.531, -1.603), (-1.383, 4.277, 1.806), (-1.046, 1.412, 2.224), (1.146, 4.35, 1.871), (1.161, 1.435, 2.27), (-0.1422, 1.034, 4.626), (-0.1129, 4.383, 4.663), (0.1041, 0.5779, 1.28), (-0.09666, 4.161, 0.7325), (-0.1184, 1.666, -0.9376), (-0.2168, 4.291, -0.8879), (0.1072, -0.9705, 0.8624), (0.01091, -0.7846, -1.116), (0.03891, -4.509, 0.2232), (0.1207, -5.569, -1.632), (0.0574, 1.424, 2.247), (-0.1788, 4.453, 1.77), (-1.679, 2.715, 4.596), (1.438, 2.701, 4.693), (-1.06, 2.796, 1.108), (1.263, 2.648, 0.9327), (-1.808, 2.985, -0.8867), (1.467, 2.972, -0.9388), (1.499, 2.85, 2.125), (-1.377, 2.828, 2.058), (-0.1707, 2.978, -0.9128), (-1.276, 1.878, 5.383), (-1.091, 3.549, 5.452), (0.8199, 1.9, 5.499), (0.8612, 3.505, 5.485), (-0.1374, 0.9435, 5.441), (-0.1147, 4.001, 5.469), (-1.553, 2.714, 5.418), (1.082, 2.703, 5.492)], [], [(43, 20, 5, 38), (38, 5, 9, 40), (35, 22, 7, 27), (42, 23, 6, 39), (34, 21, 4, 26), (44, 29, 11, 41), (39, 6, 10, 41), (10, 6, 13, 15), (27, 7, 11, 29), (12, 14, 18, 16), (4, 8, 14, 12), (28, 10, 15, 31), (26, 4, 12, 30), (32, 16, 18, 33), (30, 12, 16, 32), (15, 13, 17, 19), (31, 15, 19, 33), (24, 0, 21, 34), (37, 2, 23, 42), (25, 3, 22, 35), (36, 1, 20, 43), (1, 25, 35, 20), (2, 24, 34, 23), (14, 31, 33, 18), (13, 30, 32, 17), (17, 32, 33, 19), (6, 26, 30, 13), (8, 28, 31, 14), (5, 27, 29, 9), (40, 9, 29, 44), (23, 34, 26, 6), (20, 35, 27, 5), (8, 40, 44, 28), (0, 36, 43, 21), (3, 37, 42, 22), (7, 39, 41, 11), (28, 44, 41, 10), (22, 42, 39, 7), (4, 38, 40, 8), (21, 43, 38, 4), (2, 37, 52, 47), (24, 2, 47, 49), (0, 24, 49, 45), (1, 36, 51, 46), (25, 1, 46, 50), (36, 0, 45, 51), (3, 25, 50, 48), (37, 3, 48, 52)])
me_cube_003.polygons.foreach_set('use_smooth', [True] * 48)
me_cube_003.use_remesh_preserve_volume = False
me_cube_003.use_remesh_preserve_attributes = False
me_cube_003.use_mirror_vertex_groups = False
me_cube_003.update()
me_cube_001 = bpy.data.meshes.new('Cube.001')
me_cube_001.from_pydata([(1.391, 0.8041, 17.04), (1.24, 0.7557, 20.47), (1.152, 1.862, 17.07), (0.9346, 2.003, 20.31), (1.009, 1.755, 18.03), (1.315, 0.6574, 18.28), (2.208, -1.306, 4.945), (2.208, 2.431, 5.228), (1.997, -0.4181, 1.687), (1.997, 1.526, 1.961), (5.623, -0.0464, 5.863), (5.623, 1.297, 5.936), (4.563, -0.6924, 3.266), (4.517, 1.56, 3.228), (3.692, -0.04807, 6.541), (3.647, 1.515, 6.47), (3.818, -0.4181, 2.339), (3.818, 1.526, 2.614), (3.518, -0.2776, -0.1744), (3.46, 1.254, 0.0516), (4.43, -0.4836, 1.313), (4.372, 1.46, 1.436), (5.409, -0.2557, -0.1941), (5.313, 1.276, -0.0235), (5.057, -0.4617, 1.263), (4.962, 1.482, 1.331), (3.175, -1.514, -9.808), (3.119, -0.1288, -9.733), (5.106, -1.491, -9.893), (4.578, -0.1065, -9.874), (2.953, -2.066, -12.15), (2.821, 0.9354, -12.01), (5.83, -2.02, -12.16), (5.196, 0.9812, -12.14), (3.305, -1.281, -13.98), (3.174, 0.5479, -14.07), (5.185, -1.256, -14.03), (4.714, 0.5727, -13.93), (3.415, 0.3916, -19.4), (3.418, 1.942, -19.33), (5.19, 0.4123, -19.29), (5.229, 1.901, -19.3), (3.638, -0.2968, -21.65), (3.472, 2.113, -21.97), (5.444, -0.2781, -21.63), (4.943, 2.138, -21.91), (0.6803, 0.303, 7.776), (0.712, 1.241, 7.797), (2.053, -1.024, 3.287), (2.053, 1.861, 3.499), (5.61, -0.211, 4.383), (5.61, 1.378, 4.379), (4.313, 1.984, 4.72), (4.296, -0.9472, 5.052), (1.27, 2.346, 15.92), (1.51, 1.326, 15.89), (4.079, 1.51, 15.36), (4.079, 2.087, 15.58), (7.016, 0.1996, 15.5), (7.33, 3.005, 15.72), (3.831, 1.996, 14.44), (5.279, 1.251, 13.73), (3.831, 2.447, 14.62), (5.129, 2.518, 13.95), (8.828, -0.2446, 14.73), (9.102, 2.17, 14.69), (5.963, 1.693, 13.12), (5.963, 1.994, 13.44), (8.62, 0.1715, 12.8), (8.637, 2.339, 12.92), (6.812, 0.833, 12.62), (6.918, 2.358, 12.59), (9.438, 0.4651, 7.323), (9.448, 1.733, 7.39), (8.321, 0.852, 7.214), (8.387, 1.744, 7.198), (10.23, -0.2523, 6.128), (10.25, 2.328, 6.263), (7.958, 0.5352, 5.906), (8.091, 2.351, 5.873), (9.923, 0.449, 4.62), (9.934, 1.817, 4.691), (8.718, 0.8665, 4.502), (8.788, 1.829, 4.485), (10.75, -0.4757, 0.6944), (10.82, 0.9001, 0.6672), (9.572, -0.06854, 0.5798), (9.705, 0.9118, 0.4658), (11.06, -0.4022, -0.3088), (11.15, 0.9925, -0.3807), (9.451, -0.591, -0.6646), (9.71, 1.221, -0.7482), (3.465, -0.7755, 21.37), (3.549, -0.6566, 25.93), (3.622, 0.6132, 21.14), (2.889, 1.547, 25.74), (2.729, -1.175, 19.05), (2.729, -0.1824, 18.79), (2.236, -1.734, 17.94), (2.322, -0.6815, 18.22), (2.502, -3.094, 21.71), (3.231, -2.528, 25.03), (2.422, -2.032, 19.08), (2.119, 0.1063, 19.45), (3.928, 1.43, 23.77), (4.021, -0.2923, 23.94), (3.341, -2.942, 23.33), (3.126, -0.678, 20.72), (3.125, 0.1836, 20.13), (2.437, -3.171, 20.75), (2.021, 0.2452, 20.26), (1.528, 1.819, 26.63), (0.5749, -3.845, 21.73), (1.662, -3.273, 18.45), (1.816, -3.12, 17.65), (1.421, -1.699, 17.83), (1.664, -0.8583, 26.88), (1.593, -0.6836, 18.23), (2.267, -3.099, 25.33), (2.7, -3.449, 24.03), (0.6666, -3.758, 20.7), (1.713, -0.201, 18.74), (2.308, -2.976, 21.87), (2.986, -2.955, 22.94), (1.175, -2.985, 22.08), (2.639, -3.118, 23.61), (3.875, 1.523, 22.23), (3.893, -0.6198, 22.48), (3.289, -2.851, 22.19), (0.7639, -3.312, 22.77), (2.955, -2.769, 22.26), (1.175, -2.837, 22.95), (1.508, -3.747, 19.79), (1.813, -3.465, 18.87), (2.335, -2.47, 20.01), (2.093, -2.384, 19.18), (2.252, -1.997, 19.51), (2.845, 0.1235, 19.29), (2.549, -1.55, 19.56), (2.84, -0.9356, 19.36), (1.975, 2.98, 21.12), (1.004, 4.4, 24.18), (2.268, 3.816, 22.1), (1.726, 4.463, 23.48), (2.438, 3.221, 25.11), (1.411, 3.313, 25.71), (3.376, 2.905, 23.15), (3.437, 2.507, 21.84), (2.678, 1.864, 21.0), (1.304, -3.606, 19.6), (1.568, -3.271, 18.91), (1.978, -2.536, 19.81), (1.837, -2.502, 19.17), (2.062, -2.138, 19.49), (10.82, -0.4452, -6.956), (10.88, 1.0, -7.028), (10.32, -0.6952, -6.627), (10.45, 0.8948, -6.775), (11.72, -0.7138, -4.215), (11.72, 1.051, -4.184), (10.65, 1.204, -4.294), (10.74, -1.247, -4.418), (11.41, 1.086, -1.528), (10.24, -1.203, -1.61), (11.25, -0.6759, -1.297), (10.12, 1.351, -1.719), (9.155, -0.8483, -1.797), (9.269, 0.43, -1.667), (9.693, -1.002, -1.803), (9.807, 0.4105, -2.092), (9.212, -0.4815, -3.945), (9.242, 0.1889, -4.02), (9.464, -0.5012, -4.009), (9.493, 0.1341, -4.08), (9.456, 0.2489, -3.192), (9.062, 0.286, -2.95), (9.051, -0.6835, -2.872), (9.447, -0.7701, -2.907), (11.61, -0.7536, -2.809), (10.53, 1.277, -3.058), (11.71, 1.069, -2.908), (10.64, -1.225, -3.065), (2.662, -0.1966, -23.86), (3.246, 2.391, -23.75), (5.975, -0.2472, -23.86), (5.194, 2.415, -23.86), (2.906, -2.882, -22.86), (6.182, -2.834, -22.81), (2.493, -2.696, -24.07), (6.403, -2.648, -24.0), (2.926, -6.341, -23.49), (6.026, -6.297, -23.46), (2.62, -7.4, -24.58), (6.495, -7.357, -24.52), (3.211, 2.355, -21.03), (3.391, -0.4759, -20.7), (5.623, 2.377, -20.94), (5.598, -0.4527, -20.65), (-1.391, 0.8041, 17.04), (-1.24, 0.7557, 20.47), (-1.152, 1.862, 17.07), (-0.9346, 2.003, 20.31), (-1.009, 1.755, 18.03), (-1.315, 0.6574, 18.28), (-2.208, -1.306, 4.945), (-2.208, 2.431, 5.228), (-1.997, -0.4181, 1.687), (-1.997, 1.526, 1.961), (-5.623, -0.0464, 5.863), (-5.623, 1.297, 5.936), (-4.563, -0.6924, 3.266), (-4.517, 1.56, 3.228), (-3.692, -0.04807, 6.541), (-3.647, 1.515, 6.47), (-3.818, -0.4181, 2.339), (-3.818, 1.526, 2.614), (-3.518, -0.2776, -0.1744), (-3.46, 1.254, 0.0516), (-4.43, -0.4836, 1.313), (-4.372, 1.46, 1.436), (-5.409, -0.2557, -0.1941), (-5.313, 1.276, -0.0235), (-5.057, -0.4617, 1.263), (-4.962, 1.482, 1.331), (-3.175, -1.514, -9.808), (-3.119, -0.1288, -9.733), (-5.106, -1.491, -9.893), (-4.578, -0.1065, -9.874), (-2.953, -2.066, -12.15), (-2.821, 0.9354, -12.01), (-5.83, -2.02, -12.16), (-5.196, 0.9812, -12.14), (-3.305, -1.281, -13.98), (-3.174, 0.5479, -14.07), (-5.185, -1.256, -14.03), (-4.714, 0.5727, -13.93), (-3.415, 0.3916, -19.4), (-3.418, 1.942, -19.33), (-5.19, 0.4123, -19.29), (-5.229, 1.901, -19.3), (-3.638, -0.2968, -21.65), (-3.472, 2.113, -21.97), (-5.444, -0.2781, -21.63), (-4.943, 2.138, -21.91), (-0.6803, 0.303, 7.776), (-0.712, 1.241, 7.797), (-2.053, -1.024, 3.287), (-2.053, 1.861, 3.499), (-5.61, -0.211, 4.383), (-5.61, 1.378, 4.379), (-4.313, 1.984, 4.72), (-4.296, -0.9472, 5.052), (-1.27, 2.346, 15.92), (-1.51, 1.326, 15.89), (-4.079, 1.51, 15.36), (-4.079, 2.087, 15.58), (-7.016, 0.1996, 15.5), (-7.33, 3.005, 15.72), (-3.831, 1.996, 14.44), (-5.279, 1.251, 13.73), (-3.831, 2.447, 14.62), (-5.129, 2.518, 13.95), (-8.828, -0.2446, 14.73), (-9.102, 2.17, 14.69), (-5.963, 1.693, 13.12), (-5.963, 1.994, 13.44), (-8.62, 0.1715, 12.8), (-8.637, 2.339, 12.92), (-6.812, 0.833, 12.62), (-6.918, 2.358, 12.59), (-9.438, 0.4651, 7.323), (-9.448, 1.733, 7.39), (-8.321, 0.852, 7.214), (-8.387, 1.744, 7.198), (-10.23, -0.2523, 6.128), (-10.25, 2.328, 6.263), (-7.958, 0.5352, 5.906), (-8.091, 2.351, 5.873), (-9.923, 0.449, 4.62), (-9.934, 1.817, 4.691), (-8.718, 0.8665, 4.502), (-8.788, 1.829, 4.485), (-10.75, -0.4757, 0.6944), (-10.82, 0.9001, 0.6672), (-9.572, -0.06854, 0.5798), (-9.705, 0.9118, 0.4658), (-11.06, -0.4022, -0.3088), (-11.15, 0.9925, -0.3807), (-9.451, -0.591, -0.6646), (-9.71, 1.221, -0.7482), (-3.465, -0.7755, 21.37), (-3.549, -0.6566, 25.93), (-3.622, 0.6132, 21.14), (-2.889, 1.547, 25.74), (-2.729, -1.175, 19.05), (-2.729, -0.1824, 18.79), (-2.236, -1.734, 17.94), (-2.322, -0.6815, 18.22), (-2.502, -3.094, 21.71), (-3.231, -2.528, 25.03), (-2.422, -2.032, 19.08), (-2.119, 0.1063, 19.45), (-3.928, 1.43, 23.77), (-4.021, -0.2923, 23.94), (-3.341, -2.942, 23.33), (-3.126, -0.678, 20.72), (-3.125, 0.1836, 20.13), (-2.437, -3.171, 20.75), (-2.021, 0.2452, 20.26), (-1.528, 1.819, 26.63), (-0.5749, -3.845, 21.73), (-1.662, -3.273, 18.45), (-1.816, -3.12, 17.65), (-1.421, -1.699, 17.83), (-1.664, -0.8583, 26.88), (-1.593, -0.6836, 18.23), (-2.267, -3.099, 25.33), (-2.7, -3.449, 24.03), (-0.6666, -3.758, 20.7), (-1.713, -0.201, 18.74), (1.209e-09, -3.262, 20.75), (-2.308, -2.976, 21.87), (-2.986, -2.955, 22.94), (-1.175, -2.985, 22.08), (-2.639, -3.118, 23.61), (-3.875, 1.523, 22.23), (-3.893, -0.6198, 22.48), (-3.289, -2.851, 22.19), (-0.7639, -3.312, 22.77), (-2.955, -2.769, 22.26), (-1.175, -2.837, 22.95), (-1.508, -3.747, 19.79), (-1.813, -3.465, 18.87), (-2.335, -2.47, 20.01), (-2.093, -2.384, 19.18), (-2.252, -1.997, 19.51), (-2.845, 0.1235, 19.29), (-2.549, -1.55, 19.56), (-2.84, -0.9356, 19.36), (-1.975, 2.98, 21.12), (-1.004, 4.4, 24.18), (-2.268, 3.816, 22.1), (-1.726, 4.463, 23.48), (-2.438, 3.221, 25.11), (-1.411, 3.313, 25.71), (-3.376, 2.905, 23.15), (-3.437, 2.507, 21.84), (-2.678, 1.864, 21.0), (-1.304, -3.606, 19.6), (-1.568, -3.271, 18.91), (-1.978, -2.536, 19.81), (-1.837, -2.502, 19.17), (-2.062, -2.138, 19.49), (-10.82, -0.4452, -6.956), (-10.88, 1.0, -7.028), (-10.32, -0.6952, -6.627), (-10.45, 0.8948, -6.775), (-11.72, -0.7138, -4.215), (-11.72, 1.051, -4.184), (-10.65, 1.204, -4.294), (-10.74, -1.247, -4.418), (-11.41, 1.086, -1.528), (-10.24, -1.203, -1.61), (-11.25, -0.6759, -1.297), (-10.12, 1.351, -1.719), (-9.155, -0.8483, -1.797), (-9.269, 0.43, -1.667), (-9.693, -1.002, -1.803), (-9.807, 0.4105, -2.092), (-9.212, -0.4815, -3.945), (-9.242, 0.1889, -4.02), (-9.464, -0.5012, -4.009), (-9.493, 0.1341, -4.08), (-9.456, 0.2489, -3.192), (-9.062, 0.286, -2.95), (-9.051, -0.6835, -2.872), (-9.447, -0.7701, -2.907), (-11.61, -0.7536, -2.809), (-10.53, 1.277, -3.058), (-11.71, 1.069, -2.908), (-10.64, -1.225, -3.065), (-2.662, -0.1966, -23.86), (-3.246, 2.391, -23.75), (-5.975, -0.2472, -23.86), (-5.194, 2.415, -23.86), (-2.906, -2.882, -22.86), (-6.182, -2.834, -22.81), (-2.493, -2.696, -24.07), (-6.403, -2.648, -24.0), (-2.926, -6.341, -23.49), (-6.026, -6.297, -23.46), (-2.62, -7.4, -24.58), (-6.495, -7.357, -24.52), (-3.211, 2.355, -21.03), (-3.391, -0.4759, -20.7), (-5.623, 2.377, -20.94), (-5.598, -0.4527, -20.65), (1.209e-09, 2.251, 16.5), (1.209e-09, 2.29, 20.44), (1.209e-09, 0.5363, 16.46), (1.209e-09, -0.1733, 20.43), (1.209e-09, 0.04374, 18.24), (1.209e-09, 2.062, 17.95), (1.209e-09, 2.709, 5.456), (1.209e-09, -1.645, 4.935), (1.209e-09, 1.526, 1.991), (1.209e-09, -0.4181, 1.716), (1.209e-09, -0.2306, 7.188), (1.209e-09, 1.7, 7.252), (1.209e-09, -1.024, 3.666), (1.209e-09, 2.479, 3.692), (1.209e-09, 2.735, 15.22), (1.209e-09, 1.058, 15.17), (1.209e-09, -0.9457, 27.02), (1.209e-09, 1.925, 26.83), (1.209e-09, 3.606, 20.72), (1.209e-09, -3.167, 17.56), (1.209e-09, -4.245, 22.16), (1.209e-09, -3.438, 25.35), (1.209e-09, -3.754, 18.39), (1.209e-09, -3.709, 17.59), (1.209e-09, -3.734, 23.47), (1.209e-09, -4.011, 20.11), (1.209e-09, -3.713, 17.59), (1.209e-09, -3.327, 21.92), (1.209e-09, -3.506, 20.32), (1.209e-09, -3.405, 21.8), (1.209e-09, -3.763, 22.89), (1.209e-09, -4.128, 19.57), (1.209e-09, -3.979, 18.66), (1.209e-09, 0.9401, 20.05), (1.209e-09, 4.63, 24.53), (1.209e-09, 2.306, 20.31), (1.209e-09, 3.294, 26.05), (1.209e-09, 4.311, 21.67), (1.209e-09, 4.569, 22.89), (1.209e-09, -3.944, 19.47), (1.209e-09, -3.829, 18.76)], [], [(402, 398, 3, 4), (4, 3, 1, 5), (3, 398, 400, 1), (5, 1, 400, 401), (0, 5, 401, 399), (2, 4, 5, 0), (397, 402, 4, 2), (46, 407, 404, 6), (15, 14, 10, 11), (408, 47, 7, 403), (47, 46, 6, 7), (405, 9, 8, 406), (48, 409, 406, 8), (410, 49, 9, 405), (51, 50, 12, 13), (53, 16, 12, 50), (16, 17, 13, 12), (52, 15, 11, 51), (49, 7, 15, 52), (16, 8, 18, 20), (48, 8, 16, 53), (7, 6, 14, 15), (21, 20, 24, 25), (8, 9, 19, 18), (17, 16, 20, 21), (9, 17, 21, 19), (22, 23, 25, 24), (20, 18, 22, 24), (19, 21, 25, 23), (22, 18, 26, 28), (28, 26, 30, 32), (23, 22, 28, 29), (19, 23, 29, 27), (18, 19, 27, 26), (31, 33, 37, 35), (26, 27, 31, 30), (27, 29, 33, 31), (29, 28, 32, 33), (36, 34, 38, 40), (33, 32, 36, 37), (32, 30, 34, 36), (30, 31, 35, 34), (195, 194, 43, 42), (34, 35, 39, 38), (35, 37, 41, 39), (37, 36, 40, 41), (42, 43, 183, 182), (194, 196, 45, 43), (196, 197, 44, 45), (197, 195, 42, 44), (6, 48, 53, 14), (9, 49, 52, 17), (17, 52, 51, 13), (14, 53, 50, 10), (11, 10, 50, 51), (403, 7, 49, 410), (6, 404, 409, 48), (397, 2, 54, 411), (0, 399, 412, 55), (2, 0, 55, 54), (58, 59, 57, 56), (58, 56, 60, 61), (57, 59, 63, 62), (58, 61, 66, 64), (66, 67, 71, 70), (61, 63, 67, 66), (59, 58, 64, 65), (63, 59, 65, 67), (71, 69, 73, 75), (64, 66, 70, 68), (67, 65, 69, 71), (65, 64, 68, 69), (75, 73, 77, 79), (69, 68, 72, 73), (70, 71, 75, 74), (68, 70, 74, 72), (78, 79, 83, 82), (73, 72, 76, 77), (74, 75, 79, 78), (72, 74, 78, 76), (83, 81, 85, 87), (76, 78, 82, 80), (79, 77, 81, 83), (77, 76, 80, 81), (85, 84, 88, 89), (81, 80, 84, 85), (82, 83, 87, 86), (80, 82, 86, 84), (159, 158, 154, 155), (86, 87, 91, 90), (84, 86, 90, 88), (87, 85, 89, 91), (104, 95, 93, 105), (98, 96, 102), (137, 139, 96, 97), (94, 108, 110, 430), (137, 97, 121, 103), (99, 98, 115, 117), (97, 96, 98, 99), (107, 92, 100, 109), (105, 93, 101, 106), (116, 413, 418, 118), (113, 419, 420, 114), (109, 120, 132, 134), (119, 118, 418, 421), (111, 414, 413, 116), (129, 119, 421, 427), (127, 105, 106, 128), (126, 104, 105, 127), (422, 120, 320, 425), (139, 107, 109, 138), (97, 99, 117, 121), (94, 92, 107, 108), (433, 145, 141, 431), (100, 112, 120, 109), (112, 100, 122, 124), (95, 111, 116, 93), (106, 101, 118, 119), (120, 422, 428, 132), (102, 113, 114, 98), (93, 116, 118, 101), (147, 148, 140), (98, 114, 416, 115), (120, 112, 426, 320), (112, 417, 424, 426), (106, 119, 125, 123), (129, 112, 124, 131), (128, 106, 123, 130), (100, 128, 130, 122), (119, 129, 131, 125), (94, 126, 127, 92), (92, 127, 128, 100), (112, 129, 427, 417), (138, 109, 134, 136), (419, 113, 133, 429), (113, 102, 135, 133), (102, 138, 136, 135), (108, 107, 139, 137), (96, 139, 138, 102), (108, 137, 103, 110), (114, 420, 423, 416), (144, 146, 142, 143), (148, 432, 415, 140), (145, 144, 143, 141), (146, 147, 140, 142), (104, 126, 147, 146), (111, 95, 144, 145), (94, 430, 432, 148), (95, 104, 146, 144), (126, 94, 148, 147), (414, 111, 145, 433), (142, 140, 415, 434), (143, 142, 434, 435), (431, 141, 143, 435), (136, 134, 151, 153), (132, 428, 436, 149), (135, 136, 153, 152), (133, 135, 152, 150), (134, 132, 149, 151), (429, 133, 150, 437), (155, 154, 156, 157), (161, 160, 157, 156), (158, 161, 156, 154), (160, 159, 155, 157), (179, 180, 159, 160), (178, 181, 161, 158), (181, 179, 160, 161), (180, 178, 158, 159), (89, 88, 164, 162), (165, 163, 168, 169), (88, 90, 163, 164), (91, 89, 162, 165), (175, 174, 173, 171), (91, 165, 169, 167), (90, 91, 167, 166), (163, 90, 166, 168), (170, 171, 173, 172), (176, 175, 171, 170), (174, 177, 172, 173), (177, 176, 170, 172), (168, 166, 176, 177), (169, 168, 177, 174), (166, 167, 175, 176), (167, 169, 174, 175), (162, 164, 178, 180), (163, 165, 179, 181), (164, 163, 181, 178), (165, 162, 180, 179), (182, 183, 185, 184), (45, 44, 184, 185), (184, 44, 187, 189), (43, 45, 185, 183), (186, 188, 192, 190), (42, 182, 188, 186), (182, 184, 189, 188), (44, 42, 186, 187), (191, 190, 192, 193), (187, 186, 190, 191), (189, 187, 191, 193), (188, 189, 193, 192), (40, 38, 195, 197), (41, 40, 197, 196), (39, 41, 196, 194), (38, 39, 194, 195), (402, 202, 201, 398), (202, 203, 199, 201), (201, 199, 400, 398), (203, 401, 400, 199), (198, 399, 401, 203), (200, 198, 203, 202), (397, 200, 202, 402), (244, 204, 404, 407), (213, 209, 208, 212), (408, 403, 205, 245), (245, 205, 204, 244), (405, 406, 206, 207), (246, 206, 406, 409), (410, 405, 207, 247), (249, 211, 210, 248), (251, 248, 210, 214), (214, 210, 211, 215), (250, 249, 209, 213), (247, 250, 213, 205), (214, 218, 216, 206), (246, 251, 214, 206), (205, 213, 212, 204), (219, 223, 222, 218), (206, 216, 217, 207), (215, 219, 218, 214), (207, 217, 219, 215), (220, 222, 223, 221), (218, 222, 220, 216), (217, 221, 223, 219), (220, 226, 224, 216), (226, 230, 228, 224), (221, 227, 226, 220), (217, 225, 227, 221), (216, 224, 225, 217), (229, 233, 235, 231), (224, 228, 229, 225), (225, 229, 231, 227), (227, 231, 230, 226), (234, 238, 236, 232), (231, 235, 234, 230), (230, 234, 232, 228), (228, 232, 233, 229), (394, 240, 241, 393), (232, 236, 237, 233), (233, 237, 239, 235), (235, 239, 238, 234), (240, 381, 382, 241), (393, 241, 243, 395), (395, 243, 242, 396), (396, 242, 240, 394), (204, 212, 251, 246), (207, 215, 250, 247), (215, 211, 249, 250), (212, 208, 248, 251), (209, 249, 248, 208), (403, 410, 247, 205), (204, 246, 409, 404), (397, 411, 252, 200), (198, 253, 412, 399), (200, 252, 253, 198), (256, 254, 255, 257), (256, 259, 258, 254), (255, 260, 261, 257), (256, 262, 264, 259), (264, 268, 269, 265), (259, 264, 265, 261), (257, 263, 262, 256), (261, 265, 263, 257), (269, 273, 271, 267), (262, 266, 268, 264), (265, 269, 267, 263), (263, 267, 266, 262), (273, 277, 275, 271), (267, 271, 270, 266), (268, 272, 273, 269), (266, 270, 272, 268), (276, 280, 281, 277), (271, 275, 274, 270), (272, 276, 277, 273), (270, 274, 276, 272), (281, 285, 283, 279), (274, 278, 280, 276), (277, 281, 279, 275), (275, 279, 278, 274), (283, 287, 286, 282), (279, 283, 282, 278), (280, 284, 285, 281), (278, 282, 284, 280), (358, 354, 353, 357), (284, 288, 289, 285), (282, 286, 288, 284), (285, 289, 287, 283), (302, 303, 291, 293), (296, 300, 294), (336, 295, 294, 338), (292, 430, 308, 306), (336, 301, 319, 295), (297, 315, 313, 296), (295, 297, 296, 294), (305, 307, 298, 290), (303, 304, 299, 291), (314, 316, 418, 413), (311, 312, 420, 419), (307, 333, 331, 318), (317, 421, 418, 316), (309, 314, 413, 414), (328, 427, 421, 317), (326, 327, 304, 303), (325, 326, 303, 302), (422, 425, 320, 318), (338, 337, 307, 305), (295, 319, 315, 297), (292, 306, 305, 290), (433, 431, 340, 344), (298, 307, 318, 310), (310, 323, 321, 298), (293, 291, 314, 309), (304, 317, 316, 299), (318, 331, 428, 422), (300, 296, 312, 311), (291, 299, 316, 314), (346, 339, 347), (296, 313, 416, 312), (318, 320, 426, 310), (310, 426, 424, 417), (304, 322, 324, 317), (328, 330, 323, 310), (327, 329, 322, 304), (298, 321, 329, 327), (317, 324, 330, 328), (292, 290, 326, 325), (290, 298, 327, 326), (310, 417, 427, 328), (337, 335, 333, 307), (419, 429, 332, 311), (311, 332, 334, 300), (300, 334, 335, 337), (306, 336, 338, 305), (294, 300, 337, 338), (306, 308, 301, 336), (312, 416, 423, 420), (343, 342, 341, 345), (347, 339, 415, 432), (344, 340, 342, 343), (345, 341, 339, 346), (302, 345, 346, 325), (309, 344, 343, 293), (292, 347, 432, 430), (293, 343, 345, 302), (325, 346, 347, 292), (414, 433, 344, 309), (341, 434, 415, 339), (342, 435, 434, 341), (431, 435, 342, 340), (335, 352, 350, 333), (331, 348, 436, 428), (334, 351, 352, 335), (332, 349, 351, 334), (333, 350, 348, 331), (429, 437, 349, 332), (354, 356, 355, 353), (360, 355, 356, 359), (357, 353, 355, 360), (359, 356, 354, 358), (378, 359, 358, 379), (377, 357, 360, 380), (380, 360, 359, 378), (379, 358, 357, 377), (287, 361, 363, 286), (364, 368, 367, 362), (286, 363, 362, 288), (289, 364, 361, 287), (374, 370, 372, 373), (289, 366, 368, 364), (288, 365, 366, 289), (362, 367, 365, 288), (369, 371, 372, 370), (375, 369, 370, 374), (373, 372, 371, 376), (376, 371, 369, 375), (367, 376, 375, 365), (368, 373, 376, 367), (365, 375, 374, 366), (366, 374, 373, 368), (361, 379, 377, 363), (362, 380, 378, 364), (363, 377, 380, 362), (364, 378, 379, 361), (381, 383, 384, 382), (243, 384, 383, 242), (383, 388, 386, 242), (241, 382, 384, 243), (385, 389, 391, 387), (240, 385, 387, 381), (381, 387, 388, 383), (242, 386, 385, 240), (390, 392, 391, 389), (386, 390, 389, 385), (388, 392, 390, 386), (387, 391, 392, 388), (238, 396, 394, 236), (239, 395, 396, 238), (237, 393, 395, 239), (236, 394, 393, 237)])
me_cube_001.materials.append(None)
me_cube_001.use_remesh_preserve_volume = False
me_cube_001.use_remesh_preserve_attributes = False
me_cube_001.use_mirror_vertex_groups = False
me_cube_001.update()
arm_armature = bpy.data.armatures.new('Armature')  # bones are not reproduced

# ---- objects
ob_armature = bpy.data.objects.new('Armature', arm_armature)
ob_body_003 = bpy.data.objects.new('Body.003', me_cube_009)
ob_breastplate = bpy.data.objects.new('BreastPlate', me_cube_007)
ob_body_001 = bpy.data.objects.new('Body.001', me_cube_008)
ob_helmet_001 = bpy.data.objects.new('Helmet.001', me_cube_006)
ob_armelt = bpy.data.objects.new('Armelt', me_cube_005)
ob_boots2 = bpy.data.objects.new('Boots2', me_cube_004)
ob_boots1 = bpy.data.objects.new('Boots1', me_cube_003)
ob_body = bpy.data.objects.new('Body', me_cube_001)

# ---- transforms, parenting, visibility, modifiers, constraints
ob_armature.location = (0.006572, 0.3785, 1.167)
ob_armature.rotation_euler = (1.619, 2.218e-16, 2.327e-16)
ob_armature.scale = (0.2783, 0.2783, 0.2783)
ob_armature.hide_viewport = True
ob_armature.show_in_front = True
ob_armature.lineart.crease_threshold = 0.0
ob_body_003.parent = ob_armature
ob_body_003.matrix_parent_inverse = Matrix(((3.593, -3.492e-10, -1.863e-09, -0.02361), (8.362e-16, -0.1728, 3.589, -4.266), (7.969e-16, -3.589, -0.1728, -1.437), (0.0, 0.0, 0.0, 1.0)))
ob_body_003.location = (-0.2705, -0.7677, 1.631)
ob_body_003.rotation_euler = (0.01172, 0.1019, -0.02309)
ob_body_003.scale = (0.08576, 0.1061, 0.08576)
ob_body_003.lineart.crease_threshold = 0.0
_vg = ob_body_003.vertex_groups.new(name='CoM')
_vg = ob_body_003.vertex_groups.new(name='Pelvis')
_vg = ob_body_003.vertex_groups.new(name='LeftUpperLeg')
_vg = ob_body_003.vertex_groups.new(name='LeftLowerLeg')
_vg = ob_body_003.vertex_groups.new(name='LeftFoot')
_vg = ob_body_003.vertex_groups.new(name='LeftToes')
_vg = ob_body_003.vertex_groups.new(name='RightUpperLeg')
_vg = ob_body_003.vertex_groups.new(name='RightLowerLeg')
_vg = ob_body_003.vertex_groups.new(name='RightFoot')
_vg = ob_body_003.vertex_groups.new(name='RightToes')
_vg = ob_body_003.vertex_groups.new(name='Spine1')
_vg = ob_body_003.vertex_groups.new(name='Spine2')
for _i, _w in zip([2, 6, 9, 13, 15, 16, 18, 20, 23, 24, 25, 27, 29, 30, 31, 32, 33, 40, 44, 47, 51, 53, 54, 56, 58, 61, 62, 63, 65, 67, 68, 69, 70, 71], [0.08838, 0.08838, 0.08838, 0.04419, 0.04419, 0.04419, 0.04419, 0.04419, 0.04419, 0.02209, 0.02209, 0.04419, 0.02209, 0.08838, 0.08838, 0.04419, 0.04419, 0.08838, 0.08838, 0.08838, 0.04419, 0.04419, 0.04419, 0.04419, 0.04419, 0.04419, 0.02209, 0.02209, 0.04419, 0.02209, 0.08838, 0.08838, 0.04419, 0.04419]): _vg.add([_i], _w, 'REPLACE')
_vg = ob_body_003.vertex_groups.new(name='Spine3')
_vg = ob_body_003.vertex_groups.new(name='Neck')
_vg = ob_body_003.vertex_groups.new(name='Head')
_vg = ob_body_003.vertex_groups.new(name='LeftShoulder')
_vg = ob_body_003.vertex_groups.new(name='LeftUpperArm')
_vg = ob_body_003.vertex_groups.new(name='LeftLowerArm')
_vg = ob_body_003.vertex_groups.new(name='LeftHand')
_vg = ob_body_003.vertex_groups.new(name='LeftFinger1')
_vg = ob_body_003.vertex_groups.new(name='LeftFinger2')
_vg = ob_body_003.vertex_groups.new(name='LeftHandThumb1')
_vg = ob_body_003.vertex_groups.new(name='LeftHandThumb2')
_vg = ob_body_003.vertex_groups.new(name='RightShoulder')
for _i, _w in zip([0, 1, 2, 3, 4, 5, 6, 7, 8, 9, 10, 11, 12, 13, 14, 15, 16, 17, 18, 19, 20, 21, 22, 23, 24, 25, 26, 27, 28, 29, 30, 31, 32, 33, 34, 35, 36, 37, 38, 39, 40, 41, 42, 43, 44, 45, 46, 47, 48, 49, 50, 51, 52, 53, 54, 55, 56, 57, 58, 59, 60, 61, 62, 63, 64, 65, 66, 67, 68, 69, 70, 71, 72, 73, 74, 75], [0.8884, 0.881, 0.4762, 0.4912, 0.8884, 0.881, 0.4762, 0.4912, 0.8884, 0.4762, 0.881, 0.4912, 0.8847, 0.4837, 0.8847, 0.4837, 0.4837, 0.8847, 0.6823, 0.6861, 0.6823, 0.6861, 0.6861, 0.6823, 0.6842, 0.6842, 0.4912, 0.4837, 0.6861, 0.6842, 0.4762, 0.4762, 0.6823, 0.6823, 0.4912, 0.4912, 0.6861, 0.6861, 0.8884, 0.881, 0.4762, 0.4912, 0.8884, 0.881, 0.4762, 0.4912, 0.8884, 0.4762, 0.881, 0.4912, 0.8847, 0.4837, 0.8847, 0.4837, 0.4837, 0.8847, 0.6823, 0.6861, 0.6823, 0.6861, 0.6861, 0.6823, 0.6842, 0.6842, 0.4912, 0.4837, 0.6861, 0.6842, 0.4762, 0.4762, 0.6823, 0.6823, 0.4912, 0.4912, 0.6861, 0.6861]): _vg.add([_i], _w, 'REPLACE')
_vg = ob_body_003.vertex_groups.new(name='RightUpperArm')
for _i, _w in zip([0, 1, 2, 3, 4, 5, 6, 7, 8, 9, 10, 11, 12, 13, 14, 15, 16, 17, 18, 19, 20, 21, 22, 23, 24, 25, 26, 27, 28, 29, 30, 31, 32, 33, 34, 35, 36, 37, 38, 39, 40, 41, 42, 43, 44, 45, 46, 47, 48, 49, 50, 51, 52, 53, 54, 55, 56, 57, 58, 59, 60, 61, 62, 63, 64, 65, 66, 67, 68, 69, 70, 71, 72, 73, 74, 75], [0.0, 0.0, 0.0, 0.0, 0.1113, 0.0, 0.0, 0.0, 0.0, 0.0, 0.1188, 0.0, 0.0, 0.0, 0.1145, 0.0, 0.0, 0.115, 0.0, 0.0, 0.0, 0.0, 0.0, 0.0, 0.0, 0.0, 0.0, 0.0, 0.0, 0.0, 0.0, 0.0, 0.0, 0.0, 0.0, 0.0, 0.0, 0.0, 0.0, 0.0, 0.0, 0.0, 0.1113, 0.0, 0.0, 0.0, 0.0, 0.0, 0.1188, 0.0, 0.0, 0.0, 0.1145, 0.0, 0.0, 0.115, 0.0, 0.0, 0.0, 0.0, 0.0, 0.0, 0.0, 0.0, 0.0, 0.0, 0.0, 0.0, 0.0, 0.0, 0.0, 0.0, 0.0, 0.0, 0.0, 0.0]): _vg.add([_i], _w, 'REPLACE')
_vg = ob_body_003.vertex_groups.new(name='RightLowerArm')
_vg = ob_body_003.vertex_groups.new(name='RightHand')
_vg = ob_body_003.vertex_groups.new(name='RightFinger1')
_vg = ob_body_003.vertex_groups.new(name='RightFinger2')
_vg = ob_body_003.vertex_groups.new(name='RightHandThumb1')
_vg = ob_body_003.vertex_groups.new(name='RightHandThumb2')
_vg = ob_body_003.vertex_groups.new(name='LeftLegIK')
_vg = ob_body_003.vertex_groups.new(name='LeftPoleTarget')
_vg = ob_body_003.vertex_groups.new(name='RightLegIK')
_vg = ob_body_003.vertex_groups.new(name='LeftPoleTarget.001')
_vg = ob_body_003.vertex_groups.new(name='Mouth')
_vg = ob_body_003.vertex_groups.new(name='LeftFinger')
_vg = ob_body_003.vertex_groups.new(name='LeftHandThumb')
_vg = ob_body_003.vertex_groups.new(name='RightFinger')
_vg = ob_body_003.vertex_groups.new(name='RightHandThumb')
_vg = ob_body_003.vertex_groups.new(name='RightPoleTarget')
_m = ob_body_003.modifiers.new('Armature', 'ARMATURE')
_m.object = ob_armature
ob_breastplate.parent = ob_armature
ob_breastplate.matrix_parent_inverse = Matrix(((3.593, -3.492e-10, -1.863e-09, -0.02361), (8.362e-16, -0.1728, 3.589, -4.266), (7.969e-16, -3.589, -0.1728, -1.437), (0.0, 0.0, 0.0, 1.0)))
ob_breastplate.location = (0.003056, -0.799, 1.494)
ob_breastplate.rotation_euler = (0.07856, 1.743e-17, 6.849e-19)
ob_breastplate.scale = (0.2459, 0.3043, 0.2459)
ob_breastplate.lineart.crease_threshold = 0.0
_vg = ob_breastplate.vertex_groups.new(name='CoM')
_vg = ob_breastplate.vertex_groups.new(name='Pelvis')
_vg = ob_breastplate.vertex_groups.new(name='LeftUpperLeg')
_vg = ob_breastplate.vertex_groups.new(name='LeftLowerLeg')
_vg = ob_breastplate.vertex_groups.new(name='LeftFoot')
_vg = ob_breastplate.vertex_groups.new(name='LeftToes')
_vg = ob_breastplate.vertex_groups.new(name='RightUpperLeg')
_vg = ob_breastplate.vertex_groups.new(name='RightLowerLeg')
_vg = ob_breastplate.vertex_groups.new(name='RightFoot')
_vg = ob_breastplate.vertex_groups.new(name='RightToes')
_vg = ob_breastplate.vertex_groups.new(name='Spine1')
_vg = ob_breastplate.vertex_groups.new(name='Spine2')
_vg.add([0, 1, 2, 3, 4, 5, 6, 7, 8, 9, 10, 11, 12, 13, 14, 15, 16, 17, 18, 19, 20, 21, 22, 23, 24, 25, 26, 27, 28, 29, 30, 31, 32, 33, 34, 35, 36, 37, 38, 39, 40, 41, 42, 43, 44, 45, 46, 47, 48, 49, 50, 51, 52, 53, 54, 55, 56, 57, 58, 59, 60, 61, 62, 63, 64, 65, 66, 67, 68, 69, 70, 71, 72, 73, 74, 75, 76, 77, 78, 79, 80, 81, 82, 83, 84, 85, 86, 87, 88, 89, 90, 91, 92, 93, 94, 95, 96, 97, 98, 99, 100, 101, 102, 103, 104, 105, 106, 107, 108, 109, 110, 111, 112, 113, 114, 115, 116, 117, 118, 119, 120, 121, 122, 123, 124, 125, 126, 127, 128, 129, 130, 131, 132, 133, 134, 135, 136, 137, 138, 139, 140, 141, 142, 143, 144, 145, 146, 147, 148, 149, 150, 151, 152, 153, 154, 155, 156, 157, 158, 159, 160, 161, 162, 163, 164, 165, 166, 167, 168, 169, 170, 171, 172, 173, 174, 175, 176, 177, 178, 179, 180, 181, 182, 183, 184, 185, 186, 187, 188, 189], 1.0, 'REPLACE')
_vg = ob_breastplate.vertex_groups.new(name='Spine3')
_vg = ob_breastplate.vertex_groups.new(name='Neck')
_vg = ob_breastplate.vertex_groups.new(name='Head')
_vg = ob_breastplate.vertex_groups.new(name='LeftShoulder')
_vg = ob_breastplate.vertex_groups.new(name='LeftUpperArm')
_vg = ob_breastplate.vertex_groups.new(name='LeftLowerArm')
_vg = ob_breastplate.vertex_groups.new(name='LeftHand')
_vg = ob_breastplate.vertex_groups.new(name='LeftFinger1')
_vg = ob_breastplate.vertex_groups.new(name='LeftFinger2')
_vg = ob_breastplate.vertex_groups.new(name='LeftHandThumb1')
_vg = ob_breastplate.vertex_groups.new(name='LeftHandThumb2')
_vg = ob_breastplate.vertex_groups.new(name='RightShoulder')
_vg = ob_breastplate.vertex_groups.new(name='RightUpperArm')
_vg = ob_breastplate.vertex_groups.new(name='RightLowerArm')
_vg = ob_breastplate.vertex_groups.new(name='RightHand')
_vg = ob_breastplate.vertex_groups.new(name='RightFinger1')
_vg = ob_breastplate.vertex_groups.new(name='RightFinger2')
_vg = ob_breastplate.vertex_groups.new(name='RightHandThumb1')
_vg = ob_breastplate.vertex_groups.new(name='RightHandThumb2')
_vg = ob_breastplate.vertex_groups.new(name='LeftLegIK')
_vg = ob_breastplate.vertex_groups.new(name='LeftPoleTarget')
_vg = ob_breastplate.vertex_groups.new(name='RightLegIK')
_vg = ob_breastplate.vertex_groups.new(name='LeftPoleTarget.001')
_vg = ob_breastplate.vertex_groups.new(name='Mouth')
_vg = ob_breastplate.vertex_groups.new(name='LeftFinger')
_vg = ob_breastplate.vertex_groups.new(name='LeftHandThumb')
_vg = ob_breastplate.vertex_groups.new(name='RightFinger')
_vg = ob_breastplate.vertex_groups.new(name='RightHandThumb')
_vg = ob_breastplate.vertex_groups.new(name='RightPoleTarget')
_m = ob_breastplate.modifiers.new('Armature', 'ARMATURE')
_m.object = ob_armature
ob_body_001.parent = ob_armature
ob_body_001.matrix_parent_inverse = Matrix(((3.593, -3.492e-10, -1.863e-09, -0.02361), (8.362e-16, -0.1728, 3.589, -4.266), (7.969e-16, -3.589, -0.1728, -1.437), (0.0, 0.0, 0.0, 1.0)))
ob_body_001.location = (0.3237, -0.7403, 1.705)
ob_body_001.scale = (0.08053, 0.09966, 0.08053)
ob_body_001.lineart.crease_threshold = 0.0
_vg = ob_body_001.vertex_groups.new(name='CoM')
_vg = ob_body_001.vertex_groups.new(name='Pelvis')
_vg = ob_body_001.vertex_groups.new(name='LeftUpperLeg')
_vg = ob_body_001.vertex_groups.new(name='LeftLowerLeg')
_vg = ob_body_001.vertex_groups.new(name='LeftFoot')
_vg = ob_body_001.vertex_groups.new(name='LeftToes')
_vg = ob_body_001.vertex_groups.new(name='RightUpperLeg')
_vg = ob_body_001.vertex_groups.new(name='RightLowerLeg')
_vg = ob_body_001.vertex_groups.new(name='RightFoot')
_vg = ob_body_001.vertex_groups.new(name='RightToes')
_vg = ob_body_001.vertex_groups.new(name='Spine1')
_vg = ob_body_001.vertex_groups.new(name='Spine2')
for _i, _w in zip([4, 13, 16, 33, 36, 37, 41, 43, 45, 47, 49, 51, 54, 55, 58, 60, 62, 64, 67, 70, 71, 72, 73, 74, 75, 76, 77], [0.08838, 0.04419, 0.04419, 0.04419, 0.02209, 0.02209, 0.04419, 0.02209, 0.04419, 0.02209, 0.04419, 0.02209, 0.03314, 0.03314, 0.06628, 0.03314, 0.03314, 0.03314, 0.02209, 0.01105, 0.02209, 0.01105, 0.02209, 0.01105, 0.01105, 0.02209, 0.01657]): _vg.add([_i], _w, 'REPLACE')
_vg = ob_body_001.vertex_groups.new(name='Spine3')
_vg = ob_body_001.vertex_groups.new(name='Neck')
_vg = ob_body_001.vertex_groups.new(name='Head')
_vg = ob_body_001.vertex_groups.new(name='LeftShoulder')
for _i, _w in zip([0, 1, 2, 3, 4, 5, 6, 7, 8, 9, 10, 11, 12, 13, 14, 15, 16, 17, 18, 19, 20, 21, 22, 23, 24, 25, 26, 27, 28, 29, 30, 31, 32, 33, 34, 35, 36, 37, 38, 39, 40, 41, 42, 43, 44, 45, 46, 47, 48, 49, 50, 51, 52, 53, 54, 55, 56, 57, 58, 59, 60, 61, 62, 63, 64, 65, 66, 67, 68, 69, 70, 71, 72, 73, 74, 75, 76, 77], [0.8884, 0.881, 0.9615, 0.9744, 0.4762, 0.4912, 0.7493, 0.84, 0.06707, 0.08184, 0.06673, 0.1496, 0.9249, 0.6127, 0.0669, 0.8847, 0.4837, 0.07445, 0.9277, 0.6656, 0.1157, 0.968, 0.7947, 0.1082, 0.06707, 0.08184, 0.06673, 0.1496, 0.0669, 0.07445, 0.1157, 0.1082, 0.8554, 0.6823, 0.9072, 0.6861, 0.7688, 0.6842, 0.7967, 0.8813, 0.4912, 0.4837, 0.6861, 0.6842, 0.4912, 0.4837, 0.6861, 0.6842, 0.4912, 0.4837, 0.6861, 0.6842, 0.8023, 0.8736, 0.6908, 0.5839, 0.7311, 0.838, 0.5792, 0.5886, 0.5839, 0.5886, 0.5839, 0.5886, 0.5839, 0.5886, 0.8828, 0.4874, 0.07814, 0.07814, 0.6851, 0.4874, 0.6851, 0.4874, 0.6851, 0.6851, 0.4874, 0.5863]): _vg.add([_i], _w, 'REPLACE')
_vg = ob_body_001.vertex_groups.new(name='LeftUpperArm')
for _i, _w in zip([0, 1, 2, 3, 4, 5, 6, 7, 8, 9, 10, 11, 12, 13, 14, 15, 16, 17, 18, 19, 20, 21, 22, 23, 24, 25, 26, 27, 28, 29, 30, 31, 32, 33, 34, 35, 36, 37, 38, 39, 40, 41, 42, 43, 44, 45, 46, 47, 48, 49, 50, 51, 52, 53, 54, 55, 56, 57, 58, 59, 60, 61, 62, 63, 64, 65, 66, 67, 68, 69, 70, 71, 72, 73, 74, 75, 76, 77], [1.0, 1.0, 1.0, 0.0, 1.0, 1.0, 1.0, 0.0, 1.0, 1.0, 1.0, 1.0, 1.0, 1.0, 1.0, 1.0, 1.0, 1.0, 1.0, 0.0, 1.0, 0.0131, 0.0, 1.0, 1.0, 1.0, 1.0, 1.0, 1.0, 1.0, 1.0, 1.0, 1.0, 1.0, 0.0, 1.0, 1.0, 1.0, 1.0, 0.1091, 1.0, 1.0, 1.0, 1.0, 1.0, 1.0, 1.0, 1.0, 1.0, 1.0, 0.6841, 1.0, 0.1943, 0.0, 1.0, 1.0, 0.0, 0.1571, 1.0, 1.0, 1.0, 1.0, 1.0, 1.0, 1.0, 1.0, 1.0, 1.0, 1.0, 1.0, 1.0, 1.0, 1.0, 1.0, 1.0, 1.0, 1.0, 1.0]): _vg.add([_i], _w, 'REPLACE')
_vg = ob_body_001.vertex_groups.new(name='LeftLowerArm')
_vg = ob_body_001.vertex_groups.new(name='LeftHand')
_vg = ob_body_001.vertex_groups.new(name='LeftFinger1')
_vg = ob_body_001.vertex_groups.new(name='LeftFinger2')
_vg = ob_body_001.vertex_groups.new(name='LeftHandThumb1')
_vg = ob_body_001.vertex_groups.new(name='LeftHandThumb2')
_vg = ob_body_001.vertex_groups.new(name='RightShoulder')
_vg = ob_body_001.vertex_groups.new(name='RightUpperArm')
_vg = ob_body_001.vertex_groups.new(name='RightLowerArm')
_vg = ob_body_001.vertex_groups.new(name='RightHand')
_vg = ob_body_001.vertex_groups.new(name='RightFinger1')
_vg = ob_body_001.vertex_groups.new(name='RightFinger2')
_vg = ob_body_001.vertex_groups.new(name='RightHandThumb1')
_vg = ob_body_001.vertex_groups.new(name='RightHandThumb2')
_vg = ob_body_001.vertex_groups.new(name='LeftLegIK')
_vg = ob_body_001.vertex_groups.new(name='LeftPoleTarget')
_vg = ob_body_001.vertex_groups.new(name='RightLegIK')
_vg = ob_body_001.vertex_groups.new(name='LeftPoleTarget.001')
_vg = ob_body_001.vertex_groups.new(name='Mouth')
_vg = ob_body_001.vertex_groups.new(name='LeftFinger')
_vg = ob_body_001.vertex_groups.new(name='LeftHandThumb')
_vg = ob_body_001.vertex_groups.new(name='RightFinger')
_vg = ob_body_001.vertex_groups.new(name='RightHandThumb')
_vg = ob_body_001.vertex_groups.new(name='RightPoleTarget')
_m = ob_body_001.modifiers.new('Armature', 'ARMATURE')
_m.object = ob_armature
ob_helmet_001.parent = ob_armature
ob_helmet_001.matrix_parent_inverse = Matrix(((3.593, -3.492e-10, -1.863e-09, -0.02361), (8.362e-16, -0.1728, 3.589, -4.266), (7.969e-16, -3.589, -0.1728, -1.437), (0.0, 0.0, 0.0, 1.0)))
ob_helmet_001.location = (0.001104, -0.8354, 1.11)
ob_helmet_001.scale = (0.04106, 0.05081, 0.04106)
ob_helmet_001.lineart.crease_threshold = 0.0
_vg = ob_helmet_001.vertex_groups.new(name='CoM')
_vg = ob_helmet_001.vertex_groups.new(name='Pelvis')
_vg = ob_helmet_001.vertex_groups.new(name='LeftUpperLeg')
_vg = ob_helmet_001.vertex_groups.new(name='LeftLowerLeg')
_vg = ob_helmet_001.vertex_groups.new(name='LeftFoot')
_vg = ob_helmet_001.vertex_groups.new(name='LeftToes')
_vg = ob_helmet_001.vertex_groups.new(name='RightUpperLeg')
_vg = ob_helmet_001.vertex_groups.new(name='RightLowerLeg')
_vg = ob_helmet_001.vertex_groups.new(name='RightFoot')
_vg = ob_helmet_001.vertex_groups.new(name='RightToes')
_vg = ob_helmet_001.vertex_groups.new(name='Spine1')
_vg = ob_helmet_001.vertex_groups.new(name='Spine2')
_vg = ob_helmet_001.vertex_groups.new(name='Spine3')
_vg = ob_helmet_001.vertex_groups.new(name='Neck')
for _i, _w in zip([6, 7, 8, 9, 13, 14, 15, 19, 20, 21, 28, 30, 31, 32, 35, 36, 37, 39, 50, 51, 52, 53, 65, 66, 67, 69, 73, 74, 76, 77, 78, 79, 80, 81], [0.06941, 0.07996, 0.0124, 0.003458, 0.07507, 0.00192, 0.1433, 0.07469, 0.007927, 0.1092, 0.07224, 0.002689, 0.1116, 0.09193, 0.07996, 0.0124, 0.1433, 0.1116, 0.0124, 0.07996, 0.1116, 0.1433, 0.0124, 0.1116, 0.1433, 0.07996, 0.07996, 0.0124, 0.07996, 0.1433, 0.1116, 0.07996, 0.1433, 0.1116]): _vg.add([_i], _w, 'REPLACE')
_vg = ob_helmet_001.vertex_groups.new(name='Head')
for _i, _w in zip([0, 1, 2, 3, 4, 5, 6, 7, 8, 9, 10, 11, 12, 13, 14, 15, 16, 17, 18, 19, 20, 21, 22, 23, 24, 25, 26, 27, 28, 29, 30, 31, 32, 33, 34, 35, 36, 37, 38, 39, 40, 41, 42, 43, 44, 45, 46, 47, 48, 49, 50, 51, 52, 53, 54, 55, 56, 57, 58, 59, 60, 61, 62, 63, 64, 65, 66, 67, 68, 69, 70, 71, 72, 73, 74, 75, 76, 77, 78, 79, 80, 81, 82, 83, 84, 85], [0.9426, 0.9702, 0.8646, 0.9838, 0.9634, 0.861, 0.9213, 0.9088, 0.9573, 0.9652, 0.9604, 0.9844, 0.8332, 0.9169, 0.9672, 0.848, 0.953, 0.977, 0.8628, 0.915, 0.9612, 0.8825, 0.9564, 0.9736, 0.9724, 0.965, 0.9619, 0.8471, 0.9191, 0.9841, 0.9662, 0.8784, 0.8987, 0.973, 0.9702, 0.9088, 0.9573, 0.848, 0.9564, 0.8784, 0.9426, 0.8646, 0.861, 0.8332, 0.8628, 0.9564, 0.8471, 0.9564, 0.9564, 0.9702, 0.9573, 0.9088, 0.8784, 0.848, 0.9564, 0.8646, 0.9426, 0.9564, 0.9564, 0.861, 0.8628, 0.8471, 0.8332, 0.9564, 0.9702, 0.9573, 0.8784, 0.848, 0.9564, 0.9088, 0.9564, 0.9564, 0.9702, 0.9088, 0.9573, 0.9564, 0.9088, 0.848, 0.8784, 0.9088, 0.848, 0.8784, 0.9564, 0.9564, 0.9564, 0.9564]): _vg.add([_i], _w, 'REPLACE')
_vg = ob_helmet_001.vertex_groups.new(name='LeftShoulder')
_vg = ob_helmet_001.vertex_groups.new(name='LeftUpperArm')
_vg = ob_helmet_001.vertex_groups.new(name='LeftLowerArm')
_vg = ob_helmet_001.vertex_groups.new(name='LeftHand')
_vg = ob_helmet_001.vertex_groups.new(name='LeftFinger1')
_vg = ob_helmet_001.vertex_groups.new(name='LeftFinger2')
_vg = ob_helmet_001.vertex_groups.new(name='LeftHandThumb1')
_vg = ob_helmet_001.vertex_groups.new(name='LeftHandThumb2')
_vg = ob_helmet_001.vertex_groups.new(name='RightShoulder')
_vg = ob_helmet_001.vertex_groups.new(name='RightUpperArm')
_vg = ob_helmet_001.vertex_groups.new(name='RightLowerArm')
_vg = ob_helmet_001.vertex_groups.new(name='RightHand')
_vg = ob_helmet_001.vertex_groups.new(name='RightFinger1')
_vg = ob_helmet_001.vertex_groups.new(name='RightFinger2')
_vg = ob_helmet_001.vertex_groups.new(name='RightHandThumb1')
_vg = ob_helmet_001.vertex_groups.new(name='RightHandThumb2')
_vg = ob_helmet_001.vertex_groups.new(name='LeftLegIK')
_vg = ob_helmet_001.vertex_groups.new(name='LeftPoleTarget')
_vg = ob_helmet_001.vertex_groups.new(name='RightLegIK')
_vg = ob_helmet_001.vertex_groups.new(name='LeftPoleTarget.001')
_vg = ob_helmet_001.vertex_groups.new(name='Mouth')
for _i, _w in zip([0, 2, 4, 5, 10, 12, 16, 18, 22, 23, 24, 25, 26, 27, 33, 38, 40, 41, 42, 43, 44, 45, 46, 47, 48, 54, 55, 56, 57, 58, 59, 60, 61, 62, 63, 68, 70, 71, 75, 82, 83, 84, 85], [0.04657, 0.1262, 0.0149, 0.1322, 0.02219, 0.1613, 0.03074, 0.1292, 0.02328, 0.007451, 0.0111, 0.01537, 0.01855, 0.1468, 0.009273, 0.02328, 0.04657, 0.1262, 0.1322, 0.1613, 0.1292, 0.02328, 0.1468, 0.02328, 0.02328, 0.02328, 0.1262, 0.04657, 0.02328, 0.02328, 0.1322, 0.1292, 0.1468, 0.1613, 0.02328, 0.02328, 0.02328, 0.02328, 0.02328, 0.02328, 0.02328, 0.02328, 0.02328]): _vg.add([_i], _w, 'REPLACE')
_vg = ob_helmet_001.vertex_groups.new(name='LeftFinger')
_vg = ob_helmet_001.vertex_groups.new(name='LeftHandThumb')
_vg = ob_helmet_001.vertex_groups.new(name='RightFinger')
_vg = ob_helmet_001.vertex_groups.new(name='RightHandThumb')
_vg = ob_helmet_001.vertex_groups.new(name='RightPoleTarget')
_m = ob_helmet_001.modifiers.new('Mirror', 'MIRROR')
_m.use_clip = True
_m = ob_helmet_001.modifiers.new('Armature', 'ARMATURE')
_m.object = ob_armature
ob_armelt.parent = ob_armature
ob_armelt.matrix_parent_inverse = Matrix(((3.593, -3.492e-10, -1.863e-09, -0.02361), (8.362e-16, -0.1728, 3.589, -4.266), (7.969e-16, -3.589, -0.1728, -1.437), (0.0, 0.0, 0.0, 1.0)))
ob_armelt.location = (-0.4076, -0.7945, 1.118)
ob_armelt.rotation_euler = (0.1657, -0.01799, 0.01823)
ob_armelt.scale = (0.05551, 0.0687, 0.05551)
ob_armelt.lineart.crease_threshold = 0.0
_vg = ob_armelt.vertex_groups.new(name='CoM')
_vg = ob_armelt.vertex_groups.new(name='Pelvis')
_vg = ob_armelt.vertex_groups.new(name='LeftUpperLeg')
_vg = ob_armelt.vertex_groups.new(name='LeftLowerLeg')
_vg = ob_armelt.vertex_groups.new(name='LeftFoot')
_vg = ob_armelt.vertex_groups.new(name='LeftToes')
_vg = ob_armelt.vertex_groups.new(name='RightUpperLeg')
_vg = ob_armelt.vertex_groups.new(name='RightLowerLeg')
_vg = ob_armelt.vertex_groups.new(name='RightFoot')
_vg = ob_armelt.vertex_groups.new(name='RightToes')
_vg = ob_armelt.vertex_groups.new(name='Spine1')
_vg = ob_armelt.vertex_groups.new(name='Spine2')
_vg = ob_armelt.vertex_groups.new(name='Spine3')
_vg = ob_armelt.vertex_groups.new(name='Neck')
_vg = ob_armelt.vertex_groups.new(name='Head')
_vg = ob_armelt.vertex_groups.new(name='LeftShoulder')
_vg = ob_armelt.vertex_groups.new(name='LeftUpperArm')
_vg = ob_armelt.vertex_groups.new(name='LeftLowerArm')
_vg = ob_armelt.vertex_groups.new(name='LeftHand')
_vg = ob_armelt.vertex_groups.new(name='LeftFinger1')
_vg = ob_armelt.vertex_groups.new(name='LeftFinger2')
_vg = ob_armelt.vertex_groups.new(name='LeftHandThumb1')
_vg = ob_armelt.vertex_groups.new(name='LeftHandThumb2')
_vg = ob_armelt.vertex_groups.new(name='RightShoulder')
_vg = ob_armelt.vertex_groups.new(name='RightUpperArm')
for _i, _w in zip([2, 3, 9, 11, 15, 17, 18, 20, 21, 23, 26, 27, 29, 30, 31, 33], [0.003594, 0.03224, 0.01612, 0.001797, 0.001797, 0.0008985, 0.01612, 0.00806, 0.01792, 0.008959, 0.003594, 0.03224, 0.001797, 0.01612, 0.01792, 0.008959]): _vg.add([_i], _w, 'REPLACE')
_vg = ob_armelt.vertex_groups.new(name='RightLowerArm')
for _i, _w in zip([0, 1, 2, 3, 4, 5, 6, 7, 8, 9, 10, 11, 12, 13, 14, 15, 16, 17, 18, 19, 20, 21, 22, 23, 24, 25, 26, 27, 28, 29, 30, 31, 32, 33, 34, 35, 36, 37, 38, 39, 40, 41], [0.983, 0.9769, 0.9727, 0.9584, 0.8985, 0.9426, 0.9533, 0.9545, 0.9597, 0.9564, 0.9407, 0.963, 0.9799, 0.9205, 0.9502, 0.9778, 0.9259, 0.9519, 0.9676, 0.9485, 0.9581, 0.9655, 0.9539, 0.9597, 0.983, 0.9769, 0.9727, 0.9584, 0.9799, 0.9778, 0.9676, 0.9655, 0.9539, 0.9597, 0.8985, 0.9426, 0.9533, 0.9545, 0.9205, 0.9259, 0.9485, 0.9539]): _vg.add([_i], _w, 'REPLACE')
_vg = ob_armelt.vertex_groups.new(name='RightHand')
for _i, _w in zip([4, 5, 7, 8, 9, 10, 13, 14, 16, 17, 19, 20, 22, 23, 32, 33, 34, 35, 37, 38, 39, 40, 41], [0.08556, 0.05331, 0.02185, 0.02666, 0.01092, 0.04278, 0.06944, 0.03472, 0.04278, 0.02139, 0.03758, 0.01879, 0.01092, 0.005462, 0.01092, 0.005462, 0.08556, 0.05331, 0.02185, 0.06944, 0.04278, 0.03758, 0.01092]): _vg.add([_i], _w, 'REPLACE')
_vg = ob_armelt.vertex_groups.new(name='RightFinger1')
_vg = ob_armelt.vertex_groups.new(name='RightFinger2')
_vg = ob_armelt.vertex_groups.new(name='RightHandThumb1')
_vg = ob_armelt.vertex_groups.new(name='RightHandThumb2')
_vg = ob_armelt.vertex_groups.new(name='LeftLegIK')
_vg = ob_armelt.vertex_groups.new(name='LeftPoleTarget')
_vg = ob_armelt.vertex_groups.new(name='RightLegIK')
_vg = ob_armelt.vertex_groups.new(name='LeftPoleTarget.001')
_vg = ob_armelt.vertex_groups.new(name='Mouth')
_vg = ob_armelt.vertex_groups.new(name='LeftFinger')
_vg = ob_armelt.vertex_groups.new(name='LeftHandThumb')
_vg = ob_armelt.vertex_groups.new(name='RightFinger')
_vg = ob_armelt.vertex_groups.new(name='RightHandThumb')
for _i, _w in zip([6, 11, 16, 17, 22, 23, 32, 33, 36, 39, 41], [0.01541, 0.007705, 0.007705, 0.003853, 0.007705, 0.003853, 0.007705, 0.003853, 0.01541, 0.007705, 0.007705]): _vg.add([_i], _w, 'REPLACE')
_vg = ob_armelt.vertex_groups.new(name='RightPoleTarget')
_m = ob_armelt.modifiers.new('Armature', 'ARMATURE')
_m.object = ob_armature
ob_boots2.parent = ob_armature
ob_boots2.matrix_parent_inverse = Matrix(((3.593, -3.492e-10, -1.863e-09, -0.02361), (8.362e-16, -0.1728, 3.589, -4.266), (7.969e-16, -3.589, -0.1728, -1.437), (0.0, 0.0, 0.0, 1.0)))
ob_boots2.location = (-0.1765, -0.8241, 0.1872)
ob_boots2.scale = (0.04723, 0.05845, 0.04723)
ob_boots2.lineart.crease_threshold = 0.0
_vg = ob_boots2.vertex_groups.new(name='CoM')
_vg = ob_boots2.vertex_groups.new(name='Pelvis')
_vg = ob_boots2.vertex_groups.new(name='LeftUpperLeg')
_vg = ob_boots2.vertex_groups.new(name='LeftLowerLeg')
_vg = ob_boots2.vertex_groups.new(name='LeftFoot')
_vg = ob_boots2.vertex_groups.new(name='LeftToes')
_vg = ob_boots2.vertex_groups.new(name='RightUpperLeg')
for _i, _w in zip([0, 2, 24, 36, 37], [0.02908, 0.02431, 0.0267, 0.01454, 0.01215]): _vg.add([_i], _w, 'REPLACE')
_vg = ob_boots2.vertex_groups.new(name='RightLowerLeg')
for _i, _w in zip([0, 1, 2, 3, 4, 5, 6, 7, 8, 9, 10, 11, 12, 13, 14, 15, 20, 21, 22, 23, 24, 25, 26, 28, 29, 30, 31, 32, 33, 35, 36, 37, 38, 39, 40, 41, 42, 43, 44, 45, 46], [0.9603, 0.9859, 0.9626, 0.9876, 0.9789, 0.9779, 0.9835, 0.9791, 0.09715, 0.5204, 0.1008, 0.517, 0.04925, 0.4571, 0.03911, 0.4621, 0.8108, 0.6292, 0.8199, 0.6255, 0.9614, 0.9812, 0.09899, 0.6273, 0.9868, 0.9785, 0.5187, 0.04418, 0.4596, 0.8153, 0.9731, 0.9751, 0.9784, 0.9813, 0.3088, 0.3089, 0.2532, 0.2506, 0.7227, 0.72, 0.2519]): _vg.add([_i], _w, 'REPLACE')
_vg = ob_boots2.vertex_groups.new(name='RightFoot')
for _i, _w in zip([8, 9, 10, 11, 12, 13, 14, 15, 16, 17, 18, 19, 20, 21, 22, 23, 26, 27, 28, 31, 32, 33, 34, 35, 40, 41, 42, 43, 44, 45, 46], [0.8726, 0.4773, 0.8722, 0.4817, 0.8572, 0.5319, 0.8899, 0.5311, 0.06193, 0.1454, 0.08859, 0.441, 0.1884, 0.3583, 0.1791, 0.3631, 0.8724, 0.1037, 0.3607, 0.4795, 0.8736, 0.5315, 0.2648, 0.1837, 0.675, 0.677, 0.6945, 0.7105, 0.2711, 0.2733, 0.7025]): _vg.add([_i], _w, 'REPLACE')
_vg = ob_boots2.vertex_groups.new(name='RightToes')
for _i, _w in zip([8, 10, 12, 14, 16, 17, 18, 19, 26, 27, 32, 34, 40, 41, 42, 43, 46], [0.01048, 0.003796, 0.09316, 0.06553, 0.9333, 0.8493, 0.9079, 0.5567, 0.007139, 0.8913, 0.07935, 0.7323, 0.00524, 0.001898, 0.04658, 0.03276, 0.03967]): _vg.add([_i], _w, 'REPLACE')
_vg = ob_boots2.vertex_groups.new(name='Spine1')
_vg = ob_boots2.vertex_groups.new(name='Spine2')
_vg = ob_boots2.vertex_groups.new(name='Spine3')
_vg = ob_boots2.vertex_groups.new(name='Neck')
_vg = ob_boots2.vertex_groups.new(name='Head')
_vg = ob_boots2.vertex_groups.new(name='LeftShoulder')
_vg = ob_boots2.vertex_groups.new(name='LeftUpperArm')
_vg = ob_boots2.vertex_groups.new(name='LeftLowerArm')
_vg = ob_boots2.vertex_groups.new(name='LeftHand')
_vg = ob_boots2.vertex_groups.new(name='LeftFinger1')
_vg = ob_boots2.vertex_groups.new(name='LeftFinger2')
_vg = ob_boots2.vertex_groups.new(name='LeftHandThumb1')
_vg = ob_boots2.vertex_groups.new(name='LeftHandThumb2')
_vg = ob_boots2.vertex_groups.new(name='RightShoulder')
_vg = ob_boots2.vertex_groups.new(name='RightUpperArm')
_vg = ob_boots2.vertex_groups.new(name='RightLowerArm')
_vg = ob_boots2.vertex_groups.new(name='RightHand')
_vg = ob_boots2.vertex_groups.new(name='RightFinger1')
_vg = ob_boots2.vertex_groups.new(name='RightFinger2')
_vg = ob_boots2.vertex_groups.new(name='RightHandThumb1')
_vg = ob_boots2.vertex_groups.new(name='RightHandThumb2')
_vg = ob_boots2.vertex_groups.new(name='LeftLegIK')
_vg = ob_boots2.vertex_groups.new(name='LeftPoleTarget')
_vg = ob_boots2.vertex_groups.new(name='RightLegIK')
for _i, _w in zip([8, 9, 10, 11, 12, 13, 14, 15, 20, 22, 23, 26, 28, 31, 32, 33, 35, 40, 41, 42, 43, 44, 45, 46], [0.01075, 0.8377, 0.0007118, 0.9103, 0.07374, 0.608, 0.04667, 0.3784, 0.7954, 0.8236, 0.006062, 0.005732, 0.003031, 0.874, 0.06021, 0.4932, 0.8095, 0.4242, 0.4555, 0.3409, 0.2125, 0.4148, 0.3977, 0.2767]): _vg.add([_i], _w, 'REPLACE')
_vg = ob_boots2.vertex_groups.new(name='LeftPoleTarget.001')
_vg = ob_boots2.vertex_groups.new(name='Mouth')
_vg = ob_boots2.vertex_groups.new(name='LeftFinger')
_vg = ob_boots2.vertex_groups.new(name='LeftHandThumb')
_vg = ob_boots2.vertex_groups.new(name='RightFinger')
_vg = ob_boots2.vertex_groups.new(name='RightHandThumb')
_vg = ob_boots2.vertex_groups.new(name='RightPoleTarget')
_m = ob_boots2.modifiers.new('Armature', 'ARMATURE')
_m.object = ob_armature
ob_boots1.parent = ob_armature
ob_boots1.matrix_parent_inverse = Matrix(((3.593, -3.492e-10, -1.863e-09, -0.02361), (8.362e-16, -0.1728, 3.589, -4.266), (7.969e-16, -3.589, -0.1728, -1.437), (0.0, 0.0, 0.0, 1.0)))
ob_boots1.location = (0.1833, -0.9572, 0.08052)
ob_boots1.scale = (0.04632, 0.05732, 0.04632)
ob_boots1.lineart.crease_threshold = 0.0
_vg = ob_boots1.vertex_groups.new(name='CoM')
_vg = ob_boots1.vertex_groups.new(name='Pelvis')
_vg = ob_boots1.vertex_groups.new(name='LeftUpperLeg')
_vg = ob_boots1.vertex_groups.new(name='LeftLowerLeg')
for _i, _w in zip([0, 1, 2, 3, 4, 5, 6, 7, 8, 9, 10, 11, 20, 21, 22, 23, 24, 25, 26, 27, 28, 29, 34, 35, 36, 37, 38, 39, 40, 41, 42, 43, 44, 45, 46, 47, 48, 49, 50, 51, 52], [0.9789, 0.9779, 0.9835, 0.9791, 0.09715, 0.5204, 0.1008, 0.517, 0.04925, 0.4571, 0.03911, 0.4621, 0.8108, 0.6292, 0.8199, 0.6255, 0.9812, 0.9785, 0.09899, 0.5187, 0.04418, 0.4596, 0.6273, 0.8153, 0.9784, 0.9813, 0.3088, 0.3089, 0.2532, 0.2506, 0.7227, 0.72, 0.2519, 0.9789, 0.9779, 0.9835, 0.9791, 0.9812, 0.9785, 0.9784, 0.9813]): _vg.add([_i], _w, 'REPLACE')
_vg = ob_boots1.vertex_groups.new(name='LeftFoot')
for _i, _w in zip([4, 5, 6, 7, 8, 9, 10, 11, 12, 13, 14, 15, 17, 20, 21, 22, 23, 26, 27, 28, 29, 30, 31, 32, 34, 35, 38, 39, 40, 41, 42, 43, 44], [0.8726, 0.4773, 0.8722, 0.4817, 0.8572, 0.5319, 0.8899, 0.5311, 0.06193, 0.1454, 0.08859, 0.441, 0.01035, 0.1884, 0.3583, 0.1791, 0.3631, 0.8724, 0.4795, 0.8736, 0.5315, 0.1037, 0.2648, 0.005173, 0.3607, 0.1837, 0.675, 0.677, 0.6945, 0.7105, 0.2711, 0.2733, 0.7025]): _vg.add([_i], _w, 'REPLACE')
_vg = ob_boots1.vertex_groups.new(name='LeftToes')
for _i, _w in zip([4, 6, 8, 10, 12, 13, 14, 15, 16, 17, 18, 19, 26, 28, 30, 31, 32, 33, 38, 39, 40, 41, 44], [0.01048, 0.003796, 0.09316, 0.06553, 0.9333, 0.8493, 0.9079, 0.5567, 0.9879, 0.9694, 0.9954, 0.9929, 0.007139, 0.07935, 0.8913, 0.7323, 0.9786, 0.9942, 0.00524, 0.001898, 0.04658, 0.03276, 0.03967]): _vg.add([_i], _w, 'REPLACE')
_vg = ob_boots1.vertex_groups.new(name='RightUpperLeg')
_vg = ob_boots1.vertex_groups.new(name='RightLowerLeg')
_vg = ob_boots1.vertex_groups.new(name='RightFoot')
_vg = ob_boots1.vertex_groups.new(name='RightToes')
_vg = ob_boots1.vertex_groups.new(name='Spine1')
_vg = ob_boots1.vertex_groups.new(name='Spine2')
_vg = ob_boots1.vertex_groups.new(name='Spine3')
_vg = ob_boots1.vertex_groups.new(name='Neck')
_vg = ob_boots1.vertex_groups.new(name='Head')
_vg = ob_boots1.vertex_groups.new(name='LeftShoulder')
_vg = ob_boots1.vertex_groups.new(name='LeftUpperArm')
_vg = ob_boots1.vertex_groups.new(name='LeftLowerArm')
_vg = ob_boots1.vertex_groups.new(name='LeftHand')
_vg = ob_boots1.vertex_groups.new(name='LeftFinger1')
_vg = ob_boots1.vertex_groups.new(name='LeftFinger2')
_vg = ob_boots1.vertex_groups.new(name='LeftHandThumb1')
_vg = ob_boots1.vertex_groups.new(name='LeftHandThumb2')
_vg = ob_boots1.vertex_groups.new(name='RightShoulder')
_vg = ob_boots1.vertex_groups.new(name='RightUpperArm')
_vg = ob_boots1.vertex_groups.new(name='RightLowerArm')
_vg = ob_boots1.vertex_groups.new(name='RightHand')
_vg = ob_boots1.vertex_groups.new(name='RightFinger1')
_vg = ob_boots1.vertex_groups.new(name='RightFinger2')
_vg = ob_boots1.vertex_groups.new(name='RightHandThumb1')
_vg = ob_boots1.vertex_groups.new(name='RightHandThumb2')
_vg = ob_boots1.vertex_groups.new(name='LeftLegIK')
for _i, _w in zip([4, 5, 6, 7, 8, 9, 10, 11, 20, 22, 23, 26, 27, 28, 29, 34, 35, 38, 39, 40, 41, 42, 43, 44], [0.01075, 0.8377, 0.0007118, 0.9103, 0.07374, 0.608, 0.04667, 0.3784, 0.7954, 0.8236, 0.006062, 0.005732, 0.874, 0.06021, 0.4932, 0.003031, 0.8095, 0.4242, 0.4555, 0.3409, 0.2125, 0.4148, 0.3977, 0.2767]): _vg.add([_i], _w, 'REPLACE')
_vg = ob_boots1.vertex_groups.new(name='LeftPoleTarget')
_vg = ob_boots1.vertex_groups.new(name='RightLegIK')
_vg = ob_boots1.vertex_groups.new(name='LeftPoleTarget.001')
_vg = ob_boots1.vertex_groups.new(name='Mouth')
_vg = ob_boots1.vertex_groups.new(name='LeftFinger')
_vg = ob_boots1.vertex_groups.new(name='LeftHandThumb')
_vg = ob_boots1.vertex_groups.new(name='RightFinger')
_vg = ob_boots1.vertex_groups.new(name='RightHandThumb')
_vg = ob_boots1.vertex_groups.new(name='RightPoleTarget')
_m = ob_boots1.modifiers.new('Armature', 'ARMATURE')
_m.object = ob_armature
ob_body.parent = ob_armature
ob_body.matrix_parent_inverse = Matrix(((3.593, -3.492e-10, -1.863e-09, -0.02361), (8.362e-16, -0.1728, 3.589, -4.266), (7.969e-16, -3.589, -0.1728, -1.437), (0.0, 0.0, 0.0, 1.0)))
ob_body.location = (0.001104, -0.8354, 1.022)
ob_body.scale = (0.04106, 0.05081, 0.04106)
ob_body.lineart.crease_threshold = 0.0
_vg = ob_body.vertex_groups.new(name='CoM')
for _i, _w in zip([7, 10, 11, 13, 14, 15, 49, 50, 51, 52, 53, 205, 208, 209, 211, 212, 213, 247, 248, 249, 250, 251, 403, 405, 408, 410], [0.1593, 0.04259, 0.05811, 0.004817, 0.05482, 0.0913, 0.07113, 0.01664, 0.04201, 0.06118, 0.005131, 0.1593, 0.04259, 0.05811, 0.004817, 0.05482, 0.0913, 0.07113, 0.01664, 0.04201, 0.06118, 0.005131, 0.9461, 0.04789, 0.0563, 0.3142]): _vg.add([_i], _w, 'REPLACE')
_vg = ob_body.vertex_groups.new(name='Pelvis')
for _i, _w in zip([6, 7, 8, 9, 10, 11, 12, 13, 14, 15, 16, 17, 20, 21, 24, 25, 46, 48, 49, 50, 51, 52, 53, 204, 205, 206, 207, 208, 209, 210, 211, 212, 213, 214, 215, 218, 219, 222, 223, 244, 246, 247, 248, 249, 250, 251, 403, 404, 405, 406, 407, 409, 410], [0.7408, 0.6196, 0.3896, 0.6676, 0.5329, 0.5108, 0.4151, 0.332, 0.6095, 0.5608, 0.2099, 0.2566, 0.04779, 0.05133, 0.006728, 0.001041, 0.0745, 0.6925, 0.7321, 0.501, 0.4596, 0.4778, 0.6283, 0.7408, 0.6196, 0.3896, 0.6676, 0.5329, 0.5108, 0.4151, 0.332, 0.6095, 0.5608, 0.2099, 0.2566, 0.04779, 0.05133, 0.006728, 0.001041, 0.0745, 0.6925, 0.7321, 0.501, 0.4596, 0.4778, 0.6283, 0.007188, 0.6896, 0.8775, 0.8724, 0.2104, 0.83, 0.6275]): _vg.add([_i], _w, 'REPLACE')
_vg = ob_body.vertex_groups.new(name='LeftUpperLeg')
for _i, _w in zip([6, 7, 8, 9, 10, 11, 12, 13, 14, 15, 16, 17, 18, 19, 20, 21, 22, 23, 24, 25, 26, 27, 28, 29, 30, 31, 32, 33, 34, 36, 48, 49, 50, 51, 52, 53, 404, 405, 406, 409, 410], [0.1104, 0.08985, 0.59, 0.3005, 0.3499, 0.3598, 0.5331, 0.6098, 0.2407, 0.249, 0.769, 0.7095, 0.9933, 0.9827, 0.9462, 0.9427, 0.9955, 0.9949, 0.9687, 0.9716, 0.9692, 0.9759, 0.9697, 0.9896, 0.4874, 0.1804, 0.4882, 0.1559, 0.02908, 0.02431, 0.2502, 0.1598, 0.4096, 0.4391, 0.4018, 0.2733, 0.02493, 0.03403, 0.05337, 0.03834, 0.01778]): _vg.add([_i], _w, 'REPLACE')
_vg = ob_body.vertex_groups.new(name='LeftLowerLeg')
for _i, _w in zip([26, 28, 30, 31, 32, 33, 34, 35, 36, 37, 38, 39, 40, 41, 42, 43, 44, 45, 182, 183, 184, 185, 194, 195, 196, 197], [0.01151, 0.01049, 0.5126, 0.8194, 0.5118, 0.844, 0.9603, 0.9859, 0.9626, 0.9876, 0.9789, 0.9779, 0.9835, 0.9791, 0.09715, 0.5204, 0.1008, 0.517, 0.04925, 0.4571, 0.03911, 0.4621, 0.8108, 0.6292, 0.8199, 0.6255]): _vg.add([_i], _w, 'REPLACE')
_vg = ob_body.vertex_groups.new(name='LeftFoot')
for _i, _w in zip([42, 43, 44, 45, 182, 183, 184, 185, 186, 187, 188, 189, 191, 194, 195, 196, 197], [0.8726, 0.4773, 0.8722, 0.4817, 0.8572, 0.5319, 0.8899, 0.5311, 0.06193, 0.1454, 0.08859, 0.441, 0.01035, 0.1884, 0.3583, 0.1791, 0.3631]): _vg.add([_i], _w, 'REPLACE')
_vg = ob_body.vertex_groups.new(name='LeftToes')
for _i, _w in zip([42, 44, 182, 184, 186, 187, 188, 189, 190, 191, 192, 193], [0.01048, 0.003796, 0.09316, 0.06553, 0.9333, 0.8493, 0.9079, 0.5567, 0.9879, 0.9694, 0.9954, 0.9929]): _vg.add([_i], _w, 'REPLACE')
_vg = ob_body.vertex_groups.new(name='RightUpperLeg')
for _i, _w in zip([204, 205, 206, 207, 208, 209, 210, 211, 212, 213, 214, 215, 216, 217, 218, 219, 220, 221, 222, 223, 224, 225, 226, 227, 228, 229, 230, 231, 232, 234, 246, 247, 248, 249, 250, 251, 404, 405, 406, 409, 410], [0.1104, 0.08985, 0.59, 0.3005, 0.3499, 0.3598, 0.5331, 0.6098, 0.2407, 0.249, 0.769, 0.7095, 0.9933, 0.9827, 0.9462, 0.9427, 0.9955, 0.9949, 0.9687, 0.9716, 0.9692, 0.9759, 0.9697, 0.9896, 0.4874, 0.1804, 0.4882, 0.1559, 0.02908, 0.02431, 0.2502, 0.1598, 0.4096, 0.4391, 0.4018, 0.2733, 0.02493, 0.03403, 0.05337, 0.03834, 0.01778]): _vg.add([_i], _w, 'REPLACE')
_vg = ob_body.vertex_groups.new(name='RightLowerLeg')
for _i, _w in zip([224, 226, 228, 229, 230, 231, 232, 233, 234, 235, 236, 237, 238, 239, 240, 241, 242, 243, 381, 382, 383, 384, 393, 394, 395, 396], [0.01151, 0.01049, 0.5126, 0.8194, 0.5118, 0.844, 0.9603, 0.9859, 0.9626, 0.9876, 0.9789, 0.9779, 0.9835, 0.9791, 0.09715, 0.5204, 0.1008, 0.517, 0.04925, 0.4571, 0.03911, 0.4621, 0.8108, 0.6292, 0.8199, 0.6255]): _vg.add([_i], _w, 'REPLACE')
_vg = ob_body.vertex_groups.new(name='RightFoot')
for _i, _w in zip([240, 241, 242, 243, 381, 382, 383, 384, 385, 386, 387, 388, 390, 393, 394, 395, 396], [0.8726, 0.4773, 0.8722, 0.4817, 0.8572, 0.5319, 0.8899, 0.5311, 0.06193, 0.1454, 0.08859, 0.441, 0.01035, 0.1884, 0.3583, 0.1791, 0.3631]): _vg.add([_i], _w, 'REPLACE')
_vg = ob_body.vertex_groups.new(name='RightToes')
for _i, _w in zip([240, 242, 381, 383, 385, 386, 387, 388, 389, 390, 391, 392], [0.01048, 0.003796, 0.09316, 0.06553, 0.9333, 0.8493, 0.9079, 0.5567, 0.9879, 0.9694, 0.9954, 0.9929]): _vg.add([_i], _w, 'REPLACE')
_vg = ob_body.vertex_groups.new(name='Spine1')
for _i, _w in zip([0, 2, 4, 5, 54, 55, 198, 200, 202, 203, 252, 253, 397, 399, 401, 402, 411, 412], [0.1884, 0.2064, 0.01371, 0.01899, 0.858, 0.7938, 0.1884, 0.2064, 0.01371, 0.01899, 0.858, 0.7938, 0.8301, 0.485, 0.06959, 0.1085, 0.9206, 0.844]): _vg.add([_i], _w, 'REPLACE')
_vg = ob_body.vertex_groups.new(name='Spine2')
for _i, _w in zip([64, 262, 411, 412], [0.08838, 0.08838, 0.04396, 0.05673]): _vg.add([_i], _w, 'REPLACE')
_vg = ob_body.vertex_groups.new(name='Spine3')
for _i, _w in zip([6, 7, 10, 11, 12, 13, 14, 15, 46, 47, 48, 49, 50, 51, 52, 53, 204, 205, 208, 209, 210, 211, 212, 213, 244, 245, 246, 247, 248, 249, 250, 251, 404, 407, 408, 409], [0.1343, 0.131, 0.07078, 0.07106, 0.01986, 0.01137, 0.09485, 0.09872, 0.9084, 0.9807, 0.05061, 0.02384, 0.05589, 0.05514, 0.05911, 0.0707, 0.1343, 0.131, 0.07078, 0.07106, 0.01986, 0.01137, 0.09485, 0.09872, 0.9084, 0.9807, 0.05061, 0.02384, 0.05589, 0.05514, 0.05911, 0.0707, 0.2577, 0.7737, 0.9304, 0.08994]): _vg.add([_i], _w, 'REPLACE')
_vg = ob_body.vertex_groups.new(name='Neck')
for _i, _w in zip([0, 1, 2, 3, 4, 5, 54, 55, 92, 94, 96, 97, 99, 103, 104, 107, 108, 110, 117, 121, 126, 127, 136, 137, 138, 139, 140, 141, 142, 143, 144, 145, 146, 147, 148, 198, 199, 200, 201, 202, 203, 252, 253, 290, 292, 294, 295, 297, 301, 302, 305, 306, 308, 315, 319, 325, 326, 335, 336, 337, 338, 339, 340, 341, 342, 343, 344, 345, 346, 347, 397, 398, 399, 400, 401, 402, 411, 412, 415, 430, 431, 432, 433, 434, 435], [0.8053, 0.9459, 0.7899, 0.9874, 0.9663, 0.9535, 0.1218, 0.1871, 0.05599, 0.1159, 0.04264, 0.1124, 0.07418, 0.2382, 0.02018, 0.07307, 0.1996, 0.4819, 0.0761, 0.1281, 0.07659, 0.0281, 0.002518, 0.1599, 0.03346, 0.06146, 0.1845, 0.06941, 0.1109, 0.07996, 0.0124, 0.003458, 0.06029, 0.1041, 0.1965, 0.8053, 0.9459, 0.7899, 0.9874, 0.9663, 0.9535, 0.1218, 0.1871, 0.05599, 0.1159, 0.04264, 0.1124, 0.07418, 0.2382, 0.02018, 0.07307, 0.1996, 0.4819, 0.0761, 0.1281, 0.07659, 0.0281, 0.002518, 0.1599, 0.03346, 0.06146, 0.1845, 0.06941, 0.1109, 0.07996, 0.0124, 0.003458, 0.06029, 0.1041, 0.1965, 0.1642, 0.9864, 0.5003, 0.651, 0.8753, 0.8902, 0.0149, 0.09812, 0.3539, 0.964, 0.07507, 0.6223, 0.00192, 0.2175, 0.1433]): _vg.add([_i], _w, 'REPLACE')
_vg = ob_body.vertex_groups.new(name='Head')
for _i, _w in zip([1, 92, 93, 94, 95, 96, 97, 98, 99, 100, 101, 102, 103, 104, 105, 106, 107, 108, 109, 110, 111, 112, 115, 116, 117, 118, 119, 120, 121, 122, 123, 124, 125, 126, 127, 128, 129, 130, 131, 132, 134, 135, 136, 137, 138, 139, 140, 141, 142, 143, 144, 145, 146, 147, 148, 149, 151, 152, 153, 199, 290, 291, 292, 293, 294, 295, 296, 297, 298, 299, 300, 301, 302, 303, 304, 305, 306, 307, 308, 309, 310, 313, 314, 315, 316, 317, 318, 319, 320, 321, 322, 323, 324, 325, 326, 327, 328, 329, 330, 331, 333, 334, 335, 336, 337, 338, 339, 340, 341, 342, 343, 344, 345, 346, 347, 348, 350, 351, 352, 400, 401, 413, 414, 415, 417, 418, 421, 422, 424, 425, 426, 427, 428, 430, 431, 432, 433, 434, 435, 436], [0.04828, 0.6816, 0.9426, 0.7055, 0.9702, 0.168, 0.1954, 0.05821, 0.1272, 0.4234, 0.8646, 0.1029, 0.2301, 0.9232, 0.8975, 0.7574, 0.5721, 0.44, 0.2965, 0.2767, 0.9838, 0.4213, 0.03887, 0.9634, 0.1076, 0.861, 0.7894, 0.2646, 0.1532, 0.4398, 0.7096, 0.4844, 0.754, 0.8512, 0.8062, 0.6278, 0.6384, 0.6058, 0.6602, 0.2214, 0.2306, 0.08057, 0.1688, 0.2653, 0.206, 0.2286, 0.7823, 0.9213, 0.8698, 0.9088, 0.9573, 0.9652, 0.914, 0.8511, 0.7332, 0.2161, 0.2138, 0.05912, 0.1663, 0.04828, 0.6816, 0.9426, 0.7055, 0.9702, 0.168, 0.1954, 0.05821, 0.1272, 0.4234, 0.8646, 0.1029, 0.2301, 0.9232, 0.8975, 0.7574, 0.5721, 0.44, 0.2965, 0.2767, 0.9838, 0.4213, 0.03887, 0.9634, 0.1076, 0.861, 0.7894, 0.2646, 0.1532, 0.2644, 0.4398, 0.7096, 0.4844, 0.754, 0.8512, 0.8062, 0.6278, 0.6384, 0.6058, 0.6602, 0.2214, 0.2306, 0.08057, 0.1688, 0.2653, 0.206, 0.2286, 0.7823, 0.9213, 0.8698, 0.9088, 0.9573, 0.9652, 0.914, 0.8511, 0.7332, 0.2161, 0.2138, 0.05912, 0.1663, 0.339, 0.0537, 0.9604, 0.9844, 0.6386, 0.5213, 0.8332, 0.712, 0.2209, 0.371, 0.2448, 0.3661, 0.6332, 0.204, 0.001059, 0.9169, 0.3698, 0.9672, 0.7737, 0.848, 0.2045]): _vg.add([_i], _w, 'REPLACE')
_vg = ob_body.vertex_groups.new(name='LeftShoulder')
for _i, _w in zip([56, 57, 58, 59, 60, 61, 62, 63, 64, 65, 66, 67, 68, 69, 70, 71], [0.9908, 0.9957, 0.8884, 0.881, 0.9941, 0.9615, 0.9942, 0.9744, 0.4762, 0.4912, 0.7493, 0.84, 0.06707, 0.08184, 0.06673, 0.1496]): _vg.add([_i], _w, 'REPLACE')
_vg = ob_body.vertex_groups.new(name='LeftUpperArm')
for _i, _w in zip([58, 59, 61, 63, 64, 65, 66, 67, 68, 69, 70, 71, 72, 73, 74, 75, 76, 77, 78, 79, 82, 83], [0.1113, 0.1188, 0.02591, 0.0002927, 0.5233, 0.5085, 0.2504, 0.1597, 0.9304, 0.9167, 0.9329, 0.8493, 0.9401, 0.9601, 0.9888, 0.9747, 0.2823, 0.2381, 0.8146, 0.5028, 0.003594, 0.03224]): _vg.add([_i], _w, 'REPLACE')
_vg = ob_body.vertex_groups.new(name='LeftLowerArm')
for _i, _w in zip([72, 73, 76, 77, 78, 79, 80, 81, 82, 83, 84, 85, 86, 87, 88, 89, 90, 91, 162, 164, 165], [0.05823, 0.02648, 0.7168, 0.7615, 0.1851, 0.4969, 0.983, 0.9769, 0.9727, 0.9584, 0.8985, 0.9426, 0.9533, 0.9545, 0.1522, 0.1604, 0.1227, 0.1712, 0.009779, 0.01142, 0.01039]): _vg.add([_i], _w, 'REPLACE')
_vg = ob_body.vertex_groups.new(name='LeftHand')
for _i, _w in zip([84, 85, 87, 88, 89, 90, 91, 158, 159, 160, 161, 162, 163, 164, 165, 167, 168, 169, 178, 179, 180, 181], [0.08556, 0.05331, 0.02185, 0.7699, 0.8125, 0.0694, 0.6795, 0.06552, 0.1257, 0.1239, 0.01973, 0.8958, 0.1192, 0.7801, 0.7233, 0.0987, 0.01957, 0.1787, 0.4684, 0.722, 0.7867, 0.1265]): _vg.add([_i], _w, 'REPLACE')
_vg = ob_body.vertex_groups.new(name='LeftFinger1')
for _i, _w in zip([91, 157, 158, 159, 160, 161, 162, 163, 164, 165, 166, 167, 168, 169, 178, 179, 180, 181], [0.006154, 0.0248, 0.9001, 0.9634, 0.9097, 0.2857, 0.08211, 0.1105, 0.06995, 0.238, 0.003195, 0.06562, 0.05678, 0.11, 0.9273, 0.8995, 0.9208, 0.8406]): _vg.add([_i], _w, 'REPLACE')
_vg = ob_body.vertex_groups.new(name='LeftFinger2')
for _i, _w in zip([154, 155, 156, 157, 158, 159, 160, 161, 181], [0.9782, 0.9834, 0.9841, 0.9623, 0.09538, 0.01169, 0.08272, 0.7064, 0.07247]): _vg.add([_i], _w, 'REPLACE')
_vg = ob_body.vertex_groups.new(name='LeftHandThumb1')
for _i, _w in zip([88, 89, 90, 91, 163, 164, 165, 166, 167, 168, 169, 176, 177, 179], [0.05001, 0.02074, 0.6925, 0.7553, 0.1872, 0.01114, 0.2865, 0.6697, 0.5036, 0.4945, 0.342, 0.07193, 0.06439, 0.008593]): _vg.add([_i], _w, 'REPLACE')
_vg = ob_body.vertex_groups.new(name='LeftHandThumb2')
for _i, _w in zip([90, 163, 165, 166, 167, 168, 169, 170, 171, 172, 173, 174, 175, 176, 177], [0.01092, 0.04565, 0.1258, 0.1772, 0.2311, 0.1458, 0.3103, 0.9889, 0.9996, 0.9933, 1.0, 0.9983, 0.9821, 0.9048, 0.8952]): _vg.add([_i], _w, 'REPLACE')
_vg = ob_body.vertex_groups.new(name='RightShoulder')
for _i, _w in zip([254, 255, 256, 257, 258, 259, 260, 261, 262, 263, 264, 265, 266, 267, 268, 269], [0.9908, 0.9957, 0.8884, 0.881, 0.9941, 0.9615, 0.9942, 0.9744, 0.4762, 0.4912, 0.7493, 0.84, 0.06707, 0.08184, 0.06673, 0.1496]): _vg.add([_i], _w, 'REPLACE')
_vg = ob_body.vertex_groups.new(name='RightUpperArm')
for _i, _w in zip([256, 257, 259, 261, 262, 263, 264, 265, 266, 267, 268, 269, 270, 271, 272, 273, 274, 275, 276, 277, 280, 281], [0.1113, 0.1188, 0.02591, 0.0002927, 0.5233, 0.5085, 0.2504, 0.1597, 0.9304, 0.9167, 0.9329, 0.8493, 0.9401, 0.9601, 0.9888, 0.9747, 0.2823, 0.2381, 0.8146, 0.5028, 0.003594, 0.03224]): _vg.add([_i], _w, 'REPLACE')
_vg = ob_body.vertex_groups.new(name='RightLowerArm')
for _i, _w in zip([270, 271, 274, 275, 276, 277, 278, 279, 280, 281, 282, 283, 284, 285, 286, 287, 288, 289, 361, 363, 364], [0.05823, 0.02648, 0.7168, 0.7615, 0.1851, 0.4969, 0.983, 0.9769, 0.9727, 0.9584, 0.8985, 0.9426, 0.9533, 0.9545, 0.1522, 0.1604, 0.1227, 0.1712, 0.009779, 0.01142, 0.01039]): _vg.add([_i], _w, 'REPLACE')
_vg = ob_body.vertex_groups.new(name='RightHand')
for _i, _w in zip([282, 283, 285, 286, 287, 288, 289, 357, 358, 359, 360, 361, 362, 363, 364, 366, 367, 368, 377, 378, 379, 380], [0.08556, 0.05331, 0.02185, 0.7699, 0.8125, 0.0694, 0.6795, 0.06552, 0.1257, 0.1239, 0.01973, 0.8958, 0.1192, 0.7801, 0.7233, 0.0987, 0.01957, 0.1787, 0.4684, 0.722, 0.7867, 0.1265]): _vg.add([_i], _w, 'REPLACE')
_vg = ob_body.vertex_groups.new(name='RightFinger1')
for _i, _w in zip([289, 356, 357, 358, 359, 360, 361, 362, 363, 364, 365, 366, 367, 368, 377, 378, 379, 380], [0.006154, 0.0248, 0.9001, 0.9634, 0.9097, 0.2857, 0.08211, 0.1105, 0.06995, 0.238, 0.003195, 0.06562, 0.05678, 0.11, 0.9273, 0.8995, 0.9208, 0.8406]): _vg.add([_i], _w, 'REPLACE')
_vg = ob_body.vertex_groups.new(name='RightFinger2')
for _i, _w in zip([353, 354, 355, 356, 357, 358, 359, 360, 380], [0.9782, 0.9834, 0.9841, 0.9623, 0.09538, 0.01169, 0.08272, 0.7064, 0.07247]): _vg.add([_i], _w, 'REPLACE')
_vg = ob_body.vertex_groups.new(name='RightHandThumb1')
for _i, _w in zip([286, 287, 288, 289, 362, 363, 364, 365, 366, 367, 368, 375, 376, 378], [0.05001, 0.02074, 0.6925, 0.7553, 0.1872, 0.01114, 0.2865, 0.6697, 0.5036, 0.4945, 0.342, 0.07193, 0.06439, 0.008593]): _vg.add([_i], _w, 'REPLACE')
_vg = ob_body.vertex_groups.new(name='RightHandThumb2')
for _i, _w in zip([288, 362, 364, 365, 366, 367, 368, 369, 370, 371, 372, 373, 374, 375, 376], [0.01092, 0.04565, 0.1258, 0.1772, 0.2311, 0.1458, 0.3103, 0.9889, 0.9996, 0.9933, 1.0, 0.9983, 0.9821, 0.9048, 0.8952]): _vg.add([_i], _w, 'REPLACE')
_vg = ob_body.vertex_groups.new(name='LeftLegIK')
for _i, _w in zip([42, 43, 44, 45, 182, 183, 184, 185, 194, 196, 197], [0.01075, 0.8377, 0.0007118, 0.9103, 0.07374, 0.608, 0.04667, 0.3784, 0.7954, 0.8236, 0.006062]): _vg.add([_i], _w, 'REPLACE')
_vg = ob_body.vertex_groups.new(name='LeftPoleTarget')
_vg = ob_body.vertex_groups.new(name='RightLegIK')
for _i, _w in zip([240, 241, 242, 243, 381, 382, 383, 384, 393, 395, 396], [0.01075, 0.8377, 0.0007118, 0.9103, 0.07374, 0.608, 0.04667, 0.3784, 0.7954, 0.8236, 0.006062]): _vg.add([_i], _w, 'REPLACE')
_vg = ob_body.vertex_groups.new(name='LeftPoleTarget.001')
_vg = ob_body.vertex_groups.new(name='Mouth')
for _i, _w in zip([92, 93, 94, 96, 97, 98, 99, 100, 101, 102, 103, 104, 105, 106, 107, 108, 109, 110, 112, 113, 114, 115, 116, 117, 118, 119, 120, 121, 122, 123, 124, 125, 126, 127, 128, 129, 130, 131, 132, 133, 134, 135, 136, 137, 138, 139, 140, 146, 147, 148, 149, 150, 151, 152, 153, 290, 291, 292, 294, 295, 296, 297, 298, 299, 300, 301, 302, 303, 304, 305, 306, 307, 308, 310, 311, 312, 313, 314, 315, 316, 317, 318, 319, 320, 321, 322, 323, 324, 325, 326, 327, 328, 329, 330, 331, 332, 333, 334, 335, 336, 337, 338, 339, 345, 346, 347, 348, 349, 350, 351, 352, 413, 416, 417, 418, 419, 420, 421, 422, 423, 424, 425, 426, 427, 428, 429, 436, 437], [0.2624, 0.04657, 0.1786, 0.7856, 0.6923, 0.922, 0.7986, 0.5634, 0.1262, 0.8763, 0.5317, 0.03343, 0.07967, 0.2293, 0.3548, 0.3604, 0.6912, 0.2414, 0.5711, 0.9776, 0.9771, 0.9358, 0.0149, 0.8163, 0.1322, 0.2017, 0.7281, 0.7187, 0.5479, 0.2762, 0.5062, 0.2362, 0.07222, 0.1548, 0.3541, 0.354, 0.3777, 0.3315, 0.7686, 0.9762, 0.747, 0.9047, 0.8049, 0.5748, 0.7523, 0.7099, 0.0164, 0.001423, 0.0395, 0.07029, 0.7732, 0.9719, 0.7665, 0.9294, 0.8109, 0.2624, 0.04657, 0.1786, 0.7856, 0.6923, 0.922, 0.7986, 0.5634, 0.1262, 0.8763, 0.5317, 0.03343, 0.07967, 0.2293, 0.3548, 0.3604, 0.6912, 0.2414, 0.5711, 0.9776, 0.9771, 0.9358, 0.0149, 0.8163, 0.1322, 0.2017, 0.7281, 0.7187, 0.7289, 0.5479, 0.2762, 0.5062, 0.2362, 0.07222, 0.1548, 0.3541, 0.354, 0.3777, 0.3315, 0.7686, 0.9762, 0.747, 0.9047, 0.8049, 0.5748, 0.7523, 0.7099, 0.0164, 0.001423, 0.0395, 0.07029, 0.7732, 0.9719, 0.7665, 0.9294, 0.8109, 0.02219, 0.9932, 0.4714, 0.1613, 0.9972, 0.995, 0.2816, 0.7723, 0.995, 0.6219, 0.7485, 0.6268, 0.3598, 0.789, 0.9964, 0.7882, 0.9952]): _vg.add([_i], _w, 'REPLACE')
_vg = ob_body.vertex_groups.new(name='LeftFinger')
for _i, _w in zip([154, 155, 156, 157, 158, 159, 160, 161, 162, 163, 164, 165, 168, 178, 179, 180, 181], [0.9925, 0.9893, 0.9901, 0.9852, 0.9281, 0.8697, 0.8659, 0.9404, 0.03009, 0.1151, 0.07271, 0.03626, 0.03355, 0.5095, 0.2245, 0.1975, 0.7415]): _vg.add([_i], _w, 'REPLACE')
_vg = ob_body.vertex_groups.new(name='LeftHandThumb')
for _i, _w in zip([86, 88, 90, 91, 162, 163, 164, 165, 166, 167, 168, 169, 170, 171, 172, 173, 174, 175, 176, 177, 179, 181], [0.01541, 0.06556, 0.7995, 0.141, 0.01852, 0.7542, 0.1165, 0.2034, 0.9705, 0.872, 0.9164, 0.7942, 0.9968, 0.9943, 0.9964, 0.9944, 0.9822, 0.9848, 0.9951, 0.9893, 0.04427, 0.1296]): _vg.add([_i], _w, 'REPLACE')
_vg = ob_body.vertex_groups.new(name='RightFinger')
for _i, _w in zip([353, 354, 355, 356, 357, 358, 359, 360, 361, 362, 363, 364, 367, 377, 378, 379, 380], [0.9925, 0.9893, 0.9901, 0.9852, 0.9281, 0.8697, 0.8659, 0.9404, 0.03009, 0.1151, 0.07271, 0.03626, 0.03355, 0.5095, 0.2245, 0.1975, 0.7415]): _vg.add([_i], _w, 'REPLACE')
_vg = ob_body.vertex_groups.new(name='RightHandThumb')
for _i, _w in zip([284, 286, 288, 289, 361, 362, 363, 364, 365, 366, 367, 368, 369, 370, 371, 372, 373, 374, 375, 376, 378, 380], [0.01541, 0.06556, 0.7995, 0.141, 0.01852, 0.7542, 0.1165, 0.2034, 0.9705, 0.872, 0.9164, 0.7942, 0.9968, 0.9943, 0.9964, 0.9944, 0.9822, 0.9848, 0.9951, 0.9893, 0.04427, 0.1296]): _vg.add([_i], _w, 'REPLACE')
_vg = ob_body.vertex_groups.new(name='RightPoleTarget')
_m = ob_body.modifiers.new('Armature', 'ARMATURE')
_m.object = ob_armature

# ---- collection membership
col_collection_1.objects.link(ob_armature)
col_collection_1.objects.link(ob_body_003)
col_collection_1.objects.link(ob_breastplate)
col_collection_1.objects.link(ob_body_001)
col_collection_1.objects.link(ob_helmet_001)
col_collection_1.objects.link(ob_armelt)
col_collection_1.objects.link(ob_boots2)
col_collection_1.objects.link(ob_boots1)
col_collection_1.objects.link(ob_body)

# ---- scene / render settings (as saved in the file)
scene.frame_start = 1; scene.frame_end = 110; scene.frame_set(1)
scene.render.engine = 'CYCLES'
scene.render.resolution_percentage = 50
scene.render.fps = 25
scene.render.dither_intensity = 0.0
scene.cycles.use_denoising = False
scene.cycles.samples = 128
scene.cycles.sampling_pattern = 'TABULATED_SOBOL'
scene.cycles.light_sampling_threshold = 0.0
scene.cycles.use_adaptive_sampling = False
scene.cycles.use_light_tree = False
scene.cycles.blur_glossy = 0.0
scene.cycles.sample_clamp_indirect = 0.0
scene.view_settings.view_transform = 'Standard'
bpy.context.view_layer.update()

# ---- added for rendering (the .blend has no active camera and no usable light): camera, sun
cam_auto = bpy.data.cameras.new('AutoCamera')
cam_auto.lens = 50.0
cam_auto.sensor_width = 36.0
cam_auto.clip_end = 1000.0
ob_auto_camera = bpy.data.objects.new('AutoCamera', cam_auto)
scene.collection.objects.link(ob_auto_camera)
ob_auto_camera.location = (2.15413, -2.72052, 2.74561)
ob_auto_camera.rotation_euler = (1.09748, -7.21219e-08, 0.694738)
scene.camera = ob_auto_camera
light_auto_sun = bpy.data.lights.new('AutoSun', 'SUN')
light_auto_sun.energy = 3.0
light_auto_sun.angle = 0.0523599
ob_auto_sun = bpy.data.objects.new('AutoSun', light_auto_sun)
scene.collection.objects.link(ob_auto_sun)
ob_auto_sun.rotation_euler = (0.872665, 0.174533, 0.523599)
bpy.context.view_layer.update()
